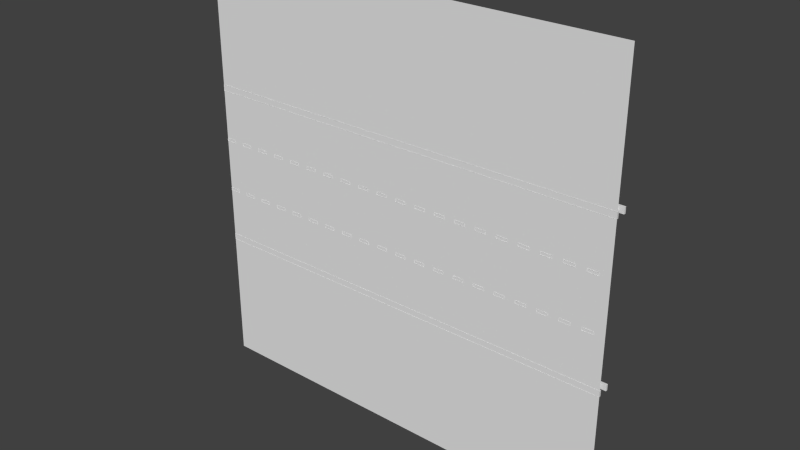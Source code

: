 # Source: straight.blend  (saved by Blender 2.72.0; exported with 4.5.12 LTS)
import bpy
from mathutils import Matrix  # noqa: F401  (used for matrix-valued properties, if any)

bpy.ops.wm.read_factory_settings(use_empty=True)
scene = bpy.context.scene
scene.name = 'Scene'

# ---- collections
col_collection_2 = bpy.data.collections.new('Collection 2'); scene.collection.children.link(col_collection_2)

# ---- world
world_world = bpy.data.worlds.new('World'); scene.world = world_world
world_world.color = (0.05088, 0.05088, 0.05088)
world_world.use_sun_shadow = False
world_world.sun_shadow_jitter_overblur = 0.0
world_world.cycles.sampling_method = 'MANUAL'
world_world.cycles.sample_map_resolution = 256

# ---- meshes
me_plane_001 = bpy.data.meshes.new('Plane.001')
me_plane_001.from_pydata([(-8.0, -0.008979, -0.9444), (-8.0, -0.008979, -1.056), (-7.6, -0.008979, -1.056), (-7.6, -0.008979, -0.9444), (-8.0, 0.008979, -0.9444), (-8.0, 0.008979, -1.056), (-7.6, 0.008979, -1.056), (-7.6, 0.008979, -0.9444), (-8.0, -0.008979, 0.9444), (-8.0, -0.008979, 1.056), (-7.6, -0.008979, 1.056), (-7.6, -0.008979, 0.9444), (-8.0, 0.008979, 0.9444), (-8.0, 0.008979, 1.056), (-7.6, 0.008979, 1.056), (-7.6, 0.008979, 0.9444), (-7.2, -0.008979, -0.9444), (-7.2, -0.008979, -1.056), (-6.8, -0.008979, -1.056), (-6.8, -0.008979, -0.9444), (-7.2, 0.008979, -0.9444), (-7.2, 0.008979, -1.056), (-6.8, 0.008979, -1.056), (-6.8, 0.008979, -0.9444), (-7.2, -0.008979, 0.9444), (-7.2, -0.008979, 1.056), (-6.8, -0.008979, 1.056), (-6.8, -0.008979, 0.9444), (-7.2, 0.008979, 0.9444), (-7.2, 0.008979, 1.056), (-6.8, 0.008979, 1.056), (-6.8, 0.008979, 0.9444), (-6.4, -0.008979, -0.9444), (-6.4, -0.008979, -1.056), (-6.0, -0.008979, -1.056), (-6.0, -0.008979, -0.9444), (-6.4, 0.008979, -0.9444), (-6.4, 0.008979, -1.056), (-6.0, 0.008979, -1.056), (-6.0, 0.008979, -0.9444), (-6.4, -0.008979, 0.9444), (-6.4, -0.008979, 1.056), (-6.0, -0.008979, 1.056), (-6.0, -0.008979, 0.9444), (-6.4, 0.008979, 0.9444), (-6.4, 0.008979, 1.056), (-6.0, 0.008979, 1.056), (-6.0, 0.008979, 0.9444), (-5.6, -0.008979, -0.9444), (-5.6, -0.008979, -1.056), (-5.2, -0.008979, -1.056), (-5.2, -0.008979, -0.9444), (-5.6, 0.008979, -0.9444), (-5.6, 0.008979, -1.056), (-5.2, 0.008979, -1.056), (-5.2, 0.008979, -0.9444), (-5.6, -0.008979, 0.9444), (-5.6, -0.008979, 1.056), (-5.2, -0.008979, 1.056), (-5.2, -0.008979, 0.9444), (-5.6, 0.008979, 0.9444), (-5.6, 0.008979, 1.056), (-5.2, 0.008979, 1.056), (-5.2, 0.008979, 0.9444), (-4.8, -0.008979, -0.9444), (-4.8, -0.008979, -1.056), (-4.4, -0.008979, -1.056), (-4.4, -0.008979, -0.9444), (-4.8, 0.008979, -0.9444), (-4.8, 0.008979, -1.056), (-4.4, 0.008979, -1.056), (-4.4, 0.008979, -0.9444), (-4.8, -0.008979, 0.9444), (-4.8, -0.008979, 1.056), (-4.4, -0.008979, 1.056), (-4.4, -0.008979, 0.9444), (-4.8, 0.008979, 0.9444), (-4.8, 0.008979, 1.056), (-4.4, 0.008979, 1.056), (-4.4, 0.008979, 0.9444), (-4.0, -0.008979, -0.9444), (-4.0, -0.008979, -1.056), (-3.6, -0.008979, -1.056), (-3.6, -0.008979, -0.9444), (-4.0, 0.008979, -0.9444), (-4.0, 0.008979, -1.056), (-3.6, 0.008979, -1.056), (-3.6, 0.008979, -0.9444), (-4.0, -0.008979, 0.9444), (-4.0, -0.008979, 1.056), (-3.6, -0.008979, 1.056), (-3.6, -0.008979, 0.9444), (-4.0, 0.008979, 0.9444), (-4.0, 0.008979, 1.056), (-3.6, 0.008979, 1.056), (-3.6, 0.008979, 0.9444), (-3.2, -0.008979, -0.9444), (-3.2, -0.008979, -1.056), (-2.8, -0.008979, -1.056), (-2.8, -0.008979, -0.9444), (-3.2, 0.008979, -0.9444), (-3.2, 0.008979, -1.056), (-2.8, 0.008979, -1.056), (-2.8, 0.008979, -0.9444), (-3.2, -0.008979, 0.9444), (-3.2, -0.008979, 1.056), (-2.8, -0.008979, 1.056), (-2.8, -0.008979, 0.9444), (-3.2, 0.008979, 0.9444), (-3.2, 0.008979, 1.056), (-2.8, 0.008979, 1.056), (-2.8, 0.008979, 0.9444), (-2.4, -0.008979, -0.9444), (-2.4, -0.008979, -1.056), (-2.0, -0.008979, -1.056), (-2.0, -0.008979, -0.9444), (-2.4, 0.008979, -0.9444), (-2.4, 0.008979, -1.056), (-2.0, 0.008979, -1.056), (-2.0, 0.008979, -0.9444), (-2.4, -0.008979, 0.9444), (-2.4, -0.008979, 1.056), (-2.0, -0.008979, 1.056), (-2.0, -0.008979, 0.9444), (-2.4, 0.008979, 0.9444), (-2.4, 0.008979, 1.056), (-2.0, 0.008979, 1.056), (-2.0, 0.008979, 0.9444), (-1.6, -0.008979, -0.9444), (-1.6, -0.008979, -1.056), (-1.2, -0.008979, -1.056), (-1.2, -0.008979, -0.9444), (-1.6, 0.008979, -0.9444), (-1.6, 0.008979, -1.056), (-1.2, 0.008979, -1.056), (-1.2, 0.008979, -0.9444), (-1.6, -0.008979, 0.9444), (-1.6, -0.008979, 1.056), (-1.2, -0.008979, 1.056), (-1.2, -0.008979, 0.9444), (-1.6, 0.008979, 0.9444), (-1.6, 0.008979, 1.056), (-1.2, 0.008979, 1.056), (-1.2, 0.008979, 0.9444), (-0.8004, -0.008979, -0.9444), (-0.8004, -0.008979, -1.056), (-0.4003, -0.008979, -1.056), (-0.4003, -0.008979, -0.9444), (-0.7999, 0.008979, -0.9444), (-0.7999, 0.008979, -1.056), (-0.3997, 0.008979, -1.056), (-0.3997, 0.008979, -0.9444), (-0.8004, -0.008979, 0.9444), (-0.8004, -0.008979, 1.056), (-0.4003, -0.008979, 1.056), (-0.4003, -0.008979, 0.9444), (-0.7999, 0.008979, 0.9444), (-0.7999, 0.008979, 1.056), (-0.3997, 0.008979, 1.056), (-0.3997, 0.008979, 0.9444), (-0.0004473, -0.008979, -0.9444), (-0.0004473, -0.008979, -1.056), (0.3997, -0.008979, -1.056), (0.3997, -0.008979, -0.9444), (0.0001488, 0.008979, -0.9444), (0.0001488, 0.008979, -1.056), (0.4003, 0.008979, -1.056), (0.4003, 0.008979, -0.9444), (-0.0004473, -0.008979, 0.9444), (-0.0004473, -0.008979, 1.056), (0.3997, -0.008979, 1.056), (0.3997, -0.008979, 0.9444), (0.0001488, 0.008979, 0.9444), (0.0001488, 0.008979, 1.056), (0.4003, 0.008979, 1.056), (0.4003, 0.008979, 0.9444), (0.7996, -0.008979, -0.9444), (0.7996, -0.008979, -1.056), (1.2, -0.008979, -1.056), (1.2, -0.008979, -0.9444), (0.8001, 0.008979, -0.9444), (0.8001, 0.008979, -1.056), (1.2, 0.008979, -1.056), (1.2, 0.008979, -0.9444), (0.7996, -0.008979, 0.9444), (0.7996, -0.008979, 1.056), (1.2, -0.008979, 1.056), (1.2, -0.008979, 0.9444), (0.8001, 0.008979, 0.9444), (0.8001, 0.008979, 1.056), (1.2, 0.008979, 1.056), (1.2, 0.008979, 0.9444), (1.6, -0.008979, -0.9444), (1.6, -0.008979, -1.056), (2.0, -0.008979, -1.056), (2.0, -0.008979, -0.9444), (1.6, 0.008979, -0.9444), (1.6, 0.008979, -1.056), (2.0, 0.008979, -1.056), (2.0, 0.008979, -0.9444), (1.6, -0.008979, 0.9444), (1.6, -0.008979, 1.056), (2.0, -0.008979, 1.056), (2.0, -0.008979, 0.9444), (1.6, 0.008979, 0.9444), (1.6, 0.008979, 1.056), (2.0, 0.008979, 1.056), (2.0, 0.008979, 0.9444), (2.4, -0.008979, -0.9444), (2.4, -0.008979, -1.056), (2.8, -0.008979, -1.056), (2.8, -0.008979, -0.9444), (2.4, 0.008979, -0.9444), (2.4, 0.008979, -1.056), (2.8, 0.008979, -1.056), (2.8, 0.008979, -0.9444), (2.4, -0.008979, 0.9444), (2.4, -0.008979, 1.056), (2.8, -0.008979, 1.056), (2.8, -0.008979, 0.9444), (2.4, 0.008979, 0.9444), (2.4, 0.008979, 1.056), (2.8, 0.008979, 1.056), (2.8, 0.008979, 0.9444), (3.2, -0.008979, -0.9444), (3.2, -0.008979, -1.056), (3.6, -0.008979, -1.056), (3.6, -0.008979, -0.9444), (3.2, 0.008979, -0.9444), (3.2, 0.008979, -1.056), (3.6, 0.008979, -1.056), (3.6, 0.008979, -0.9444), (3.2, -0.008979, 0.9444), (3.2, -0.008979, 1.056), (3.6, -0.008979, 1.056), (3.6, -0.008979, 0.9444), (3.2, 0.008979, 0.9444), (3.2, 0.008979, 1.056), (3.6, 0.008979, 1.056), (3.6, 0.008979, 0.9444), (4.0, -0.008979, -0.9444), (4.0, -0.008979, -1.056), (4.4, -0.008979, -1.056), (4.4, -0.008979, -0.9444), (4.0, 0.008979, -0.9444), (4.0, 0.008979, -1.056), (4.4, 0.008979, -1.056), (4.4, 0.008979, -0.9444), (4.0, -0.008979, 0.9444), (4.0, -0.008979, 1.056), (4.4, -0.008979, 1.056), (4.4, -0.008979, 0.9444), (4.0, 0.008979, 0.9444), (4.0, 0.008979, 1.056), (4.4, 0.008979, 1.056), (4.4, 0.008979, 0.9444), (4.8, -0.008979, -0.9444), (4.8, -0.008979, -1.056), (5.2, -0.008979, -1.056), (5.2, -0.008979, -0.9444), (4.8, 0.008979, -0.9444), (4.8, 0.008979, -1.056), (5.2, 0.008979, -1.056), (5.2, 0.008979, -0.9444), (4.8, -0.008979, 0.9444), (4.8, -0.008979, 1.056), (5.2, -0.008979, 1.056), (5.2, -0.008979, 0.9444), (4.8, 0.008979, 0.9444), (4.8, 0.008979, 1.056), (5.2, 0.008979, 1.056), (5.2, 0.008979, 0.9444), (5.6, -0.008979, -0.9444), (5.6, -0.008979, -1.056), (6.0, -0.008979, -1.056), (6.0, -0.008979, -0.9444), (5.6, 0.008979, -0.9444), (5.6, 0.008979, -1.056), (6.0, 0.008979, -1.056), (6.0, 0.008979, -0.9444), (5.6, -0.008979, 0.9444), (5.6, -0.008979, 1.056), (6.0, -0.008979, 1.056), (6.0, -0.008979, 0.9444), (5.6, 0.008979, 0.9444), (5.6, 0.008979, 1.056), (6.0, 0.008979, 1.056), (6.0, 0.008979, 0.9444), (6.4, -0.008979, -0.9444), (6.4, -0.008979, -1.056), (6.8, -0.008979, -1.056), (6.8, -0.008979, -0.9444), (6.4, 0.008979, -0.9444), (6.4, 0.008979, -1.056), (6.8, 0.008979, -1.056), (6.8, 0.008979, -0.9444), (6.4, -0.008979, 0.9444), (6.4, -0.008979, 1.056), (6.8, -0.008979, 1.056), (6.8, -0.008979, 0.9444), (6.4, 0.008979, 0.9444), (6.4, 0.008979, 1.056), (6.8, 0.008979, 1.056), (6.8, 0.008979, 0.9444), (7.2, -0.008979, -0.9444), (7.2, -0.008979, -1.056), (7.6, -0.008979, -1.056), (7.6, -0.008979, -0.9444), (7.2, 0.008979, -0.9444), (7.2, 0.008979, -1.056), (7.6, 0.008979, -1.056), (7.6, 0.008979, -0.9444), (7.2, -0.008979, 0.9444), (7.2, -0.008979, 1.056), (7.6, -0.008979, 1.056), (7.6, -0.008979, 0.9444), (7.2, 0.008979, 0.9444), (7.2, 0.008979, 1.056), (7.6, 0.008979, 1.056), (7.6, 0.008979, 0.9444), (-7.733, 0.04641, 2.935), (-7.733, 0.3943, 2.935), (-7.671, 0.04641, 2.98), (-7.671, 0.3943, 2.98), (-7.695, 0.04641, 3.053), (-7.695, 0.3943, 3.053), (-7.772, 0.04641, 3.053), (-7.772, 0.3943, 3.053), (-7.795, 0.04641, 2.98), (-7.795, 0.3943, 2.98), (-7.2, 0.04641, 2.935), (-7.2, 0.3943, 2.935), (-7.138, 0.04641, 2.98), (-7.138, 0.3943, 2.98), (-7.162, 0.04641, 3.053), (-7.162, 0.3943, 3.053), (-7.238, 0.04641, 3.053), (-7.238, 0.3943, 3.053), (-7.262, 0.04641, 2.98), (-7.262, 0.3943, 2.98), (-6.667, 0.04641, 2.935), (-6.667, 0.3943, 2.935), (-6.605, 0.04641, 2.98), (-6.605, 0.3943, 2.98), (-6.628, 0.04641, 3.053), (-6.628, 0.3943, 3.053), (-6.705, 0.04641, 3.053), (-6.705, 0.3943, 3.053), (-6.729, 0.04641, 2.98), (-6.729, 0.3943, 2.98), (-6.133, 0.04641, 2.935), (-6.133, 0.3943, 2.935), (-6.071, 0.04641, 2.98), (-6.071, 0.3943, 2.98), (-6.095, 0.04641, 3.053), (-6.095, 0.3943, 3.053), (-6.172, 0.04641, 3.053), (-6.172, 0.3943, 3.053), (-6.195, 0.04641, 2.98), (-6.195, 0.3943, 2.98), (-5.6, 0.04641, 2.935), (-5.6, 0.3943, 2.935), (-5.538, 0.04641, 2.98), (-5.538, 0.3943, 2.98), (-5.562, 0.04641, 3.053), (-5.562, 0.3943, 3.053), (-5.638, 0.04641, 3.053), (-5.638, 0.3943, 3.053), (-5.662, 0.04641, 2.98), (-5.662, 0.3943, 2.98), (-5.067, 0.04641, 2.935), (-5.067, 0.3943, 2.935), (-5.005, 0.04641, 2.98), (-5.005, 0.3943, 2.98), (-5.028, 0.04641, 3.053), (-5.028, 0.3943, 3.053), (-5.105, 0.04641, 3.053), (-5.105, 0.3943, 3.053), (-5.129, 0.04641, 2.98), (-5.129, 0.3943, 2.98), (-4.533, 0.04641, 2.935), (-4.533, 0.3943, 2.935), (-4.471, 0.04641, 2.98), (-4.471, 0.3943, 2.98), (-4.495, 0.04641, 3.053), (-4.495, 0.3943, 3.053), (-4.572, 0.04641, 3.053), (-4.572, 0.3943, 3.053), (-4.595, 0.04641, 2.98), (-4.595, 0.3943, 2.98), (-4.0, 0.04641, 2.935), (-4.0, 0.3943, 2.935), (-3.938, 0.04641, 2.98), (-3.938, 0.3943, 2.98), (-3.962, 0.04641, 3.053), (-3.962, 0.3943, 3.053), (-4.038, 0.04641, 3.053), (-4.038, 0.3943, 3.053), (-4.062, 0.04641, 2.98), (-4.062, 0.3943, 2.98), (-3.467, 0.04641, 2.935), (-3.467, 0.3943, 2.935), (-3.405, 0.04641, 2.98), (-3.405, 0.3943, 2.98), (-3.428, 0.04641, 3.053), (-3.428, 0.3943, 3.053), (-3.505, 0.04641, 3.053), (-3.505, 0.3943, 3.053), (-3.529, 0.04641, 2.98), (-3.529, 0.3943, 2.98), (-2.933, 0.04641, 2.935), (-2.933, 0.3943, 2.935), (-2.871, 0.04641, 2.98), (-2.871, 0.3943, 2.98), (-2.895, 0.04641, 3.053), (-2.895, 0.3943, 3.053), (-2.972, 0.04641, 3.053), (-2.972, 0.3943, 3.053), (-2.995, 0.04641, 2.98), (-2.995, 0.3943, 2.98), (-2.4, 0.04641, 2.935), (-2.4, 0.3943, 2.935), (-2.338, 0.04641, 2.98), (-2.338, 0.3943, 2.98), (-2.362, 0.04641, 3.053), (-2.362, 0.3943, 3.053), (-2.438, 0.04641, 3.053), (-2.438, 0.3943, 3.053), (-2.462, 0.04641, 2.98), (-2.462, 0.3943, 2.98), (-1.867, 0.04641, 2.935), (-1.867, 0.3943, 2.935), (-1.805, 0.04641, 2.98), (-1.805, 0.3943, 2.98), (-1.828, 0.04641, 3.053), (-1.828, 0.3943, 3.053), (-1.905, 0.04641, 3.053), (-1.905, 0.3943, 3.053), (-1.929, 0.04641, 2.98), (-1.929, 0.3943, 2.98), (-1.333, 0.04641, 2.935), (-1.333, 0.3943, 2.935), (-1.271, 0.04641, 2.98), (-1.271, 0.3943, 2.98), (-1.295, 0.04641, 3.053), (-1.295, 0.3943, 3.053), (-1.372, 0.04641, 3.053), (-1.372, 0.3943, 3.053), (-1.395, 0.04641, 2.98), (-1.395, 0.3943, 2.98), (-0.8, 0.04641, 2.935), (-0.8, 0.3943, 2.935), (-0.738, 0.04641, 2.98), (-0.738, 0.3943, 2.98), (-0.7617, 0.04641, 3.053), (-0.7617, 0.3943, 3.053), (-0.8383, 0.04641, 3.053), (-0.8383, 0.3943, 3.053), (-0.862, 0.04641, 2.98), (-0.862, 0.3943, 2.98), (-0.2667, 0.04641, 2.935), (-0.2667, 0.3943, 2.935), (-0.2047, 0.04641, 2.98), (-0.2047, 0.3943, 2.98), (-0.2283, 0.04641, 3.053), (-0.2283, 0.3943, 3.053), (-0.305, 0.04641, 3.053), (-0.305, 0.3943, 3.053), (-0.3287, 0.04641, 2.98), (-0.3287, 0.3943, 2.98), (0.2667, 0.04641, 2.935), (0.2667, 0.3943, 2.935), (0.3287, 0.04641, 2.98), (0.3287, 0.3943, 2.98), (0.305, 0.04641, 3.053), (0.305, 0.3943, 3.053), (0.2283, 0.04641, 3.053), (0.2283, 0.3943, 3.053), (0.2047, 0.04641, 2.98), (0.2047, 0.3943, 2.98), (0.8, 0.04641, 2.935), (0.8, 0.3943, 2.935), (0.862, 0.04641, 2.98), (0.862, 0.3943, 2.98), (0.8383, 0.04641, 3.053), (0.8383, 0.3943, 3.053), (0.7617, 0.04641, 3.053), (0.7617, 0.3943, 3.053), (0.738, 0.04641, 2.98), (0.738, 0.3943, 2.98), (1.333, 0.04641, 2.935), (1.333, 0.3943, 2.935), (1.395, 0.04641, 2.98), (1.395, 0.3943, 2.98), (1.372, 0.04641, 3.053), (1.372, 0.3943, 3.053), (1.295, 0.04641, 3.053), (1.295, 0.3943, 3.053), (1.271, 0.04641, 2.98), (1.271, 0.3943, 2.98), (1.867, 0.04641, 2.935), (1.867, 0.3943, 2.935), (1.929, 0.04641, 2.98), (1.929, 0.3943, 2.98), (1.905, 0.04641, 3.053), (1.905, 0.3943, 3.053), (1.828, 0.04641, 3.053), (1.828, 0.3943, 3.053), (1.805, 0.04641, 2.98), (1.805, 0.3943, 2.98), (2.4, 0.04641, 2.935), (2.4, 0.3943, 2.935), (2.462, 0.04641, 2.98), (2.462, 0.3943, 2.98), (2.438, 0.04641, 3.053), (2.438, 0.3943, 3.053), (2.362, 0.04641, 3.053), (2.362, 0.3943, 3.053), (2.338, 0.04641, 2.98), (2.338, 0.3943, 2.98), (2.933, 0.04641, 2.935), (2.933, 0.3943, 2.935), (2.995, 0.04641, 2.98), (2.995, 0.3943, 2.98), (2.972, 0.04641, 3.053), (2.972, 0.3943, 3.053), (2.895, 0.04641, 3.053), (2.895, 0.3943, 3.053), (2.871, 0.04641, 2.98), (2.871, 0.3943, 2.98), (3.467, 0.04641, 2.935), (3.467, 0.3943, 2.935), (3.529, 0.04641, 2.98), (3.529, 0.3943, 2.98), (3.505, 0.04641, 3.053), (3.505, 0.3943, 3.053), (3.428, 0.04641, 3.053), (3.428, 0.3943, 3.053), (3.405, 0.04641, 2.98), (3.405, 0.3943, 2.98), (4.0, 0.04641, 2.935), (4.0, 0.3943, 2.935), (4.062, 0.04641, 2.98), (4.062, 0.3943, 2.98), (4.038, 0.04641, 3.053), (4.038, 0.3943, 3.053), (3.962, 0.04641, 3.053), (3.962, 0.3943, 3.053), (3.938, 0.04641, 2.98), (3.938, 0.3943, 2.98), (4.533, 0.04641, 2.935), (4.533, 0.3943, 2.935), (4.595, 0.04641, 2.98), (4.595, 0.3943, 2.98), (4.572, 0.04641, 3.053), (4.572, 0.3943, 3.053), (4.495, 0.04641, 3.053), (4.495, 0.3943, 3.053), (4.471, 0.04641, 2.98), (4.471, 0.3943, 2.98), (5.067, 0.04641, 2.935), (5.067, 0.3943, 2.935), (5.129, 0.04641, 2.98), (5.129, 0.3943, 2.98), (5.105, 0.04641, 3.053), (5.105, 0.3943, 3.053), (5.028, 0.04641, 3.053), (5.028, 0.3943, 3.053), (5.005, 0.04641, 2.98), (5.005, 0.3943, 2.98), (5.6, 0.04641, 2.935), (5.6, 0.3943, 2.935), (5.662, 0.04641, 2.98), (5.662, 0.3943, 2.98), (5.638, 0.04641, 3.053), (5.638, 0.3943, 3.053), (5.562, 0.04641, 3.053), (5.562, 0.3943, 3.053), (5.538, 0.04641, 2.98), (5.538, 0.3943, 2.98), (6.133, 0.04641, 2.935), (6.133, 0.3943, 2.935), (6.195, 0.04641, 2.98), (6.195, 0.3943, 2.98), (6.172, 0.04641, 3.053), (6.172, 0.3943, 3.053), (6.095, 0.04641, 3.053), (6.095, 0.3943, 3.053), (6.071, 0.04641, 2.98), (6.071, 0.3943, 2.98), (6.667, 0.04641, 2.935), (6.667, 0.3943, 2.935), (6.729, 0.04641, 2.98), (6.729, 0.3943, 2.98), (6.705, 0.04641, 3.053), (6.705, 0.3943, 3.053), (6.628, 0.04641, 3.053), (6.628, 0.3943, 3.053), (6.605, 0.04641, 2.98), (6.605, 0.3943, 2.98), (7.2, 0.04641, 2.935), (7.2, 0.3943, 2.935), (7.262, 0.04641, 2.98), (7.262, 0.3943, 2.98), (7.238, 0.04641, 3.053), (7.238, 0.3943, 3.053), (7.162, 0.04641, 3.053), (7.162, 0.3943, 3.053), (7.138, 0.04641, 2.98), (7.138, 0.3943, 2.98), (7.733, 0.04641, 2.935), (7.733, 0.3943, 2.935), (7.795, 0.04641, 2.98), (7.795, 0.3943, 2.98), (7.772, 0.04641, 3.053), (7.772, 0.3943, 3.053), (7.695, 0.04641, 3.053), (7.695, 0.3943, 3.053), (7.671, 0.04641, 2.98), (7.671, 0.3943, 2.98), (-7.733, 0.04641, -2.935), (-7.733, 0.3943, -2.935), (-7.671, 0.04641, -2.98), (-7.671, 0.3943, -2.98), (-7.695, 0.04641, -3.053), (-7.695, 0.3943, -3.053), (-7.772, 0.04641, -3.053), (-7.772, 0.3943, -3.053), (-7.795, 0.04641, -2.98), (-7.795, 0.3943, -2.98), (-7.2, 0.04641, -2.935), (-7.2, 0.3943, -2.935), (-7.138, 0.04641, -2.98), (-7.138, 0.3943, -2.98), (-7.162, 0.04641, -3.053), (-7.162, 0.3943, -3.053), (-7.238, 0.04641, -3.053), (-7.238, 0.3943, -3.053), (-7.262, 0.04641, -2.98), (-7.262, 0.3943, -2.98), (-6.667, 0.04641, -2.935), (-6.667, 0.3943, -2.935), (-6.605, 0.04641, -2.98), (-6.605, 0.3943, -2.98), (-6.628, 0.04641, -3.053), (-6.628, 0.3943, -3.053), (-6.705, 0.04641, -3.053), (-6.705, 0.3943, -3.053), (-6.729, 0.04641, -2.98), (-6.729, 0.3943, -2.98), (-6.133, 0.04641, -2.935), (-6.133, 0.3943, -2.935), (-6.071, 0.04641, -2.98), (-6.071, 0.3943, -2.98), (-6.095, 0.04641, -3.053), (-6.095, 0.3943, -3.053), (-6.172, 0.04641, -3.053), (-6.172, 0.3943, -3.053), (-6.195, 0.04641, -2.98), (-6.195, 0.3943, -2.98), (-5.6, 0.04641, -2.935), (-5.6, 0.3943, -2.935), (-5.538, 0.04641, -2.98), (-5.538, 0.3943, -2.98), (-5.562, 0.04641, -3.053), (-5.562, 0.3943, -3.053), (-5.638, 0.04641, -3.053), (-5.638, 0.3943, -3.053), (-5.662, 0.04641, -2.98), (-5.662, 0.3943, -2.98), (-5.067, 0.04641, -2.935), (-5.067, 0.3943, -2.935), (-5.005, 0.04641, -2.98), (-5.005, 0.3943, -2.98), (-5.028, 0.04641, -3.053), (-5.028, 0.3943, -3.053), (-5.105, 0.04641, -3.053), (-5.105, 0.3943, -3.053), (-5.129, 0.04641, -2.98), (-5.129, 0.3943, -2.98), (-4.533, 0.04641, -2.935), (-4.533, 0.3943, -2.935), (-4.471, 0.04641, -2.98), (-4.471, 0.3943, -2.98), (-4.495, 0.04641, -3.053), (-4.495, 0.3943, -3.053), (-4.572, 0.04641, -3.053), (-4.572, 0.3943, -3.053), (-4.595, 0.04641, -2.98), (-4.595, 0.3943, -2.98), (-4.0, 0.04641, -2.935), (-4.0, 0.3943, -2.935), (-3.938, 0.04641, -2.98), (-3.938, 0.3943, -2.98), (-3.962, 0.04641, -3.053), (-3.962, 0.3943, -3.053), (-4.038, 0.04641, -3.053), (-4.038, 0.3943, -3.053), (-4.062, 0.04641, -2.98), (-4.062, 0.3943, -2.98), (-3.467, 0.04641, -2.935), (-3.467, 0.3943, -2.935), (-3.405, 0.04641, -2.98), (-3.405, 0.3943, -2.98), (-3.428, 0.04641, -3.053), (-3.428, 0.3943, -3.053), (-3.505, 0.04641, -3.053), (-3.505, 0.3943, -3.053), (-3.529, 0.04641, -2.98), (-3.529, 0.3943, -2.98), (-2.933, 0.04641, -2.935), (-2.933, 0.3943, -2.935), (-2.871, 0.04641, -2.98), (-2.871, 0.3943, -2.98), (-2.895, 0.04641, -3.053), (-2.895, 0.3943, -3.053), (-2.972, 0.04641, -3.053), (-2.972, 0.3943, -3.053), (-2.995, 0.04641, -2.98), (-2.995, 0.3943, -2.98), (-2.4, 0.04641, -2.935), (-2.4, 0.3943, -2.935), (-2.338, 0.04641, -2.98), (-2.338, 0.3943, -2.98), (-2.362, 0.04641, -3.053), (-2.362, 0.3943, -3.053), (-2.438, 0.04641, -3.053), (-2.438, 0.3943, -3.053), (-2.462, 0.04641, -2.98), (-2.462, 0.3943, -2.98), (-1.867, 0.04641, -2.935), (-1.867, 0.3943, -2.935), (-1.805, 0.04641, -2.98), (-1.805, 0.3943, -2.98), (-1.828, 0.04641, -3.053), (-1.828, 0.3943, -3.053), (-1.905, 0.04641, -3.053), (-1.905, 0.3943, -3.053), (-1.929, 0.04641, -2.98), (-1.929, 0.3943, -2.98), (-1.333, 0.04641, -2.935), (-1.333, 0.3943, -2.935), (-1.271, 0.04641, -2.98), (-1.271, 0.3943, -2.98), (-1.295, 0.04641, -3.053), (-1.295, 0.3943, -3.053), (-1.372, 0.04641, -3.053), (-1.372, 0.3943, -3.053), (-1.395, 0.04641, -2.98), (-1.395, 0.3943, -2.98), (-0.8, 0.04641, -2.935), (-0.8, 0.3943, -2.935), (-0.738, 0.04641, -2.98), (-0.738, 0.3943, -2.98), (-0.7617, 0.04641, -3.053), (-0.7617, 0.3943, -3.053), (-0.8383, 0.04641, -3.053), (-0.8383, 0.3943, -3.053), (-0.862, 0.04641, -2.98), (-0.862, 0.3943, -2.98), (-0.2667, 0.04641, -2.935), (-0.2667, 0.3943, -2.935), (-0.2047, 0.04641, -2.98), (-0.2047, 0.3943, -2.98), (-0.2283, 0.04641, -3.053), (-0.2283, 0.3943, -3.053), (-0.305, 0.04641, -3.053), (-0.305, 0.3943, -3.053), (-0.3287, 0.04641, -2.98), (-0.3287, 0.3943, -2.98), (0.2667, 0.04641, -2.935), (0.2667, 0.3943, -2.935), (0.3287, 0.04641, -2.98), (0.3287, 0.3943, -2.98), (0.305, 0.04641, -3.053), (0.305, 0.3943, -3.053), (0.2283, 0.04641, -3.053), (0.2283, 0.3943, -3.053), (0.2047, 0.04641, -2.98), (0.2047, 0.3943, -2.98), (0.8, 0.04641, -2.935), (0.8, 0.3943, -2.935), (0.862, 0.04641, -2.98), (0.862, 0.3943, -2.98), (0.8383, 0.04641, -3.053), (0.8383, 0.3943, -3.053), (0.7617, 0.04641, -3.053), (0.7617, 0.3943, -3.053), (0.738, 0.04641, -2.98), (0.738, 0.3943, -2.98), (1.333, 0.04641, -2.935), (1.333, 0.3943, -2.935), (1.395, 0.04641, -2.98), (1.395, 0.3943, -2.98), (1.372, 0.04641, -3.053), (1.372, 0.3943, -3.053), (1.295, 0.04641, -3.053), (1.295, 0.3943, -3.053), (1.271, 0.04641, -2.98), (1.271, 0.3943, -2.98), (1.867, 0.04641, -2.935), (1.867, 0.3943, -2.935), (1.929, 0.04641, -2.98), (1.929, 0.3943, -2.98), (1.905, 0.04641, -3.053), (1.905, 0.3943, -3.053), (1.828, 0.04641, -3.053), (1.828, 0.3943, -3.053), (1.805, 0.04641, -2.98), (1.805, 0.3943, -2.98), (2.4, 0.04641, -2.935), (2.4, 0.3943, -2.935), (2.462, 0.04641, -2.98), (2.462, 0.3943, -2.98), (2.438, 0.04641, -3.053), (2.438, 0.3943, -3.053), (2.362, 0.04641, -3.053), (2.362, 0.3943, -3.053), (2.338, 0.04641, -2.98), (2.338, 0.3943, -2.98), (2.933, 0.04641, -2.935), (2.933, 0.3943, -2.935), (2.995, 0.04641, -2.98), (2.995, 0.3943, -2.98), (2.972, 0.04641, -3.053), (2.972, 0.3943, -3.053), (2.895, 0.04641, -3.053), (2.895, 0.3943, -3.053), (2.871, 0.04641, -2.98), (2.871, 0.3943, -2.98), (3.467, 0.04641, -2.935), (3.467, 0.3943, -2.935), (3.529, 0.04641, -2.98), (3.529, 0.3943, -2.98), (3.505, 0.04641, -3.053), (3.505, 0.3943, -3.053), (3.428, 0.04641, -3.053), (3.428, 0.3943, -3.053), (3.405, 0.04641, -2.98), (3.405, 0.3943, -2.98), (4.0, 0.04641, -2.935), (4.0, 0.3943, -2.935), (4.062, 0.04641, -2.98), (4.062, 0.3943, -2.98), (4.038, 0.04641, -3.053), (4.038, 0.3943, -3.053), (3.962, 0.04641, -3.053), (3.962, 0.3943, -3.053), (3.938, 0.04641, -2.98), (3.938, 0.3943, -2.98), (4.533, 0.04641, -2.935), (4.533, 0.3943, -2.935), (4.595, 0.04641, -2.98), (4.595, 0.3943, -2.98), (4.572, 0.04641, -3.053), (4.572, 0.3943, -3.053), (4.495, 0.04641, -3.053), (4.495, 0.3943, -3.053), (4.471, 0.04641, -2.98), (4.471, 0.3943, -2.98), (5.067, 0.04641, -2.935), (5.067, 0.3943, -2.935), (5.129, 0.04641, -2.98), (5.129, 0.3943, -2.98), (5.105, 0.04641, -3.053), (5.105, 0.3943, -3.053), (5.028, 0.04641, -3.053), (5.028, 0.3943, -3.053), (5.005, 0.04641, -2.98), (5.005, 0.3943, -2.98), (5.6, 0.04641, -2.935), (5.6, 0.3943, -2.935), (5.662, 0.04641, -2.98), (5.662, 0.3943, -2.98), (5.638, 0.04641, -3.053), (5.638, 0.3943, -3.053), (5.562, 0.04641, -3.053), (5.562, 0.3943, -3.053), (5.538, 0.04641, -2.98), (5.538, 0.3943, -2.98), (6.133, 0.04641, -2.935), (6.133, 0.3943, -2.935), (6.195, 0.04641, -2.98), (6.195, 0.3943, -2.98), (6.172, 0.04641, -3.053), (6.172, 0.3943, -3.053), (6.095, 0.04641, -3.053), (6.095, 0.3943, -3.053), (6.071, 0.04641, -2.98), (6.071, 0.3943, -2.98), (6.667, 0.04641, -2.935), (6.667, 0.3943, -2.935), (6.729, 0.04641, -2.98), (6.729, 0.3943, -2.98), (6.705, 0.04641, -3.053), (6.705, 0.3943, -3.053), (6.628, 0.04641, -3.053), (6.628, 0.3943, -3.053), (6.605, 0.04641, -2.98), (6.605, 0.3943, -2.98), (7.2, 0.04641, -2.935), (7.2, 0.3943, -2.935), (7.262, 0.04641, -2.98), (7.262, 0.3943, -2.98), (7.238, 0.04641, -3.053), (7.238, 0.3943, -3.053), (7.162, 0.04641, -3.053), (7.162, 0.3943, -3.053), (7.138, 0.04641, -2.98), (7.138, 0.3943, -2.98), (7.733, 0.04641, -2.935), (7.733, 0.3943, -2.935), (7.795, 0.04641, -2.98), (7.795, 0.3943, -2.98), (7.772, 0.04641, -3.053), (7.772, 0.3943, -3.053), (7.695, 0.04641, -3.053), (7.695, 0.3943, -3.053), (7.671, 0.04641, -2.98), (7.671, 0.3943, -2.98), (-8.0, -0.007207, 3.114), (-8.0, -0.007207, 2.886), (8.0, -0.007207, 2.886), (8.0, -0.007207, 3.114), (-8.0, 0.06508, 3.114), (-8.0, 0.06508, 2.886), (8.0, 0.06508, 2.886), (8.0, 0.06508, 3.114), (-8.0, 0.3933, 3.114), (-8.0, 0.3933, 2.886), (8.0, 0.3933, 2.886), (8.0, 0.3933, 3.114), (-8.0, 0.4655, 3.114), (-8.0, 0.4655, 2.886), (8.0, 0.4655, 2.886), (8.0, 0.4655, 3.114), (-8.0, -0.007208, -3.114), (-8.0, -0.007208, -2.886), (8.0, -0.007208, -2.886), (8.0, -0.007208, -3.114), (-8.0, 0.06507, -3.114), (-8.0, 0.06507, -2.886), (8.0, 0.06507, -2.886), (8.0, 0.06507, -3.114), (-8.0, 0.3933, -3.114), (-8.0, 0.3933, -2.886), (8.0, 0.3933, -2.886), (8.0, 0.3933, -3.114), (-8.0, 0.4655, -3.114), (-8.0, 0.4655, -2.886), (8.0, 0.4655, -2.886), (8.0, 0.4655, -3.114), (-8.0, 3.497e-07, 8.0), (8.0, 3.497e-07, 8.0), (-8.0, -3.497e-07, -8.0), (8.0, -3.497e-07, -8.0), (-8.0, -1.311e-07, -3.0), (-8.0, 1.311e-07, 3.0), (8.0, 1.311e-07, 3.0), (8.0, -1.311e-07, -3.0)], [], [(4, 5, 1, 0), (5, 6, 2, 1), (6, 7, 3, 2), (7, 4, 0, 3), (7, 6, 5, 4), (12, 8, 9, 13), (13, 9, 10, 14), (14, 10, 11, 15), (15, 11, 8, 12), (15, 12, 13, 14), (20, 21, 17, 16), (21, 22, 18, 17), (22, 23, 19, 18), (23, 20, 16, 19), (23, 22, 21, 20), (28, 24, 25, 29), (29, 25, 26, 30), (30, 26, 27, 31), (31, 27, 24, 28), (31, 28, 29, 30), (36, 37, 33, 32), (37, 38, 34, 33), (38, 39, 35, 34), (39, 36, 32, 35), (39, 38, 37, 36), (44, 40, 41, 45), (45, 41, 42, 46), (46, 42, 43, 47), (47, 43, 40, 44), (47, 44, 45, 46), (52, 53, 49, 48), (53, 54, 50, 49), (54, 55, 51, 50), (55, 52, 48, 51), (55, 54, 53, 52), (60, 56, 57, 61), (61, 57, 58, 62), (62, 58, 59, 63), (63, 59, 56, 60), (63, 60, 61, 62), (68, 69, 65, 64), (69, 70, 66, 65), (70, 71, 67, 66), (71, 68, 64, 67), (71, 70, 69, 68), (76, 72, 73, 77), (77, 73, 74, 78), (78, 74, 75, 79), (79, 75, 72, 76), (79, 76, 77, 78), (84, 85, 81, 80), (85, 86, 82, 81), (86, 87, 83, 82), (87, 84, 80, 83), (87, 86, 85, 84), (92, 88, 89, 93), (93, 89, 90, 94), (94, 90, 91, 95), (95, 91, 88, 92), (95, 92, 93, 94), (100, 101, 97, 96), (101, 102, 98, 97), (102, 103, 99, 98), (103, 100, 96, 99), (103, 102, 101, 100), (108, 104, 105, 109), (109, 105, 106, 110), (110, 106, 107, 111), (111, 107, 104, 108), (111, 108, 109, 110), (116, 117, 113, 112), (117, 118, 114, 113), (118, 119, 115, 114), (119, 116, 112, 115), (119, 118, 117, 116), (124, 120, 121, 125), (125, 121, 122, 126), (126, 122, 123, 127), (127, 123, 120, 124), (127, 124, 125, 126), (132, 133, 129, 128), (133, 134, 130, 129), (134, 135, 131, 130), (135, 132, 128, 131), (135, 134, 133, 132), (140, 136, 137, 141), (141, 137, 138, 142), (142, 138, 139, 143), (143, 139, 136, 140), (143, 140, 141, 142), (148, 149, 145, 144), (149, 150, 146, 145), (150, 151, 147, 146), (151, 148, 144, 147), (151, 150, 149, 148), (156, 152, 153, 157), (157, 153, 154, 158), (158, 154, 155, 159), (159, 155, 152, 156), (159, 156, 157, 158), (164, 165, 161, 160), (165, 166, 162, 161), (166, 167, 163, 162), (167, 164, 160, 163), (167, 166, 165, 164), (172, 168, 169, 173), (173, 169, 170, 174), (174, 170, 171, 175), (175, 171, 168, 172), (175, 172, 173, 174), (180, 181, 177, 176), (181, 182, 178, 177), (182, 183, 179, 178), (183, 180, 176, 179), (183, 182, 181, 180), (188, 184, 185, 189), (189, 185, 186, 190), (190, 186, 187, 191), (191, 187, 184, 188), (191, 188, 189, 190), (196, 197, 193, 192), (197, 198, 194, 193), (198, 199, 195, 194), (199, 196, 192, 195), (199, 198, 197, 196), (204, 200, 201, 205), (205, 201, 202, 206), (206, 202, 203, 207), (207, 203, 200, 204), (207, 204, 205, 206), (212, 213, 209, 208), (213, 214, 210, 209), (214, 215, 211, 210), (215, 212, 208, 211), (215, 214, 213, 212), (220, 216, 217, 221), (221, 217, 218, 222), (222, 218, 219, 223), (223, 219, 216, 220), (223, 220, 221, 222), (228, 229, 225, 224), (229, 230, 226, 225), (230, 231, 227, 226), (231, 228, 224, 227), (231, 230, 229, 228), (236, 232, 233, 237), (237, 233, 234, 238), (238, 234, 235, 239), (239, 235, 232, 236), (239, 236, 237, 238), (244, 245, 241, 240), (245, 246, 242, 241), (246, 247, 243, 242), (247, 244, 240, 243), (247, 246, 245, 244), (252, 248, 249, 253), (253, 249, 250, 254), (254, 250, 251, 255), (255, 251, 248, 252), (255, 252, 253, 254), (260, 261, 257, 256), (261, 262, 258, 257), (262, 263, 259, 258), (263, 260, 256, 259), (263, 262, 261, 260), (268, 264, 265, 269), (269, 265, 266, 270), (270, 266, 267, 271), (271, 267, 264, 268), (271, 268, 269, 270), (276, 277, 273, 272), (277, 278, 274, 273), (278, 279, 275, 274), (279, 276, 272, 275), (279, 278, 277, 276), (284, 280, 281, 285), (285, 281, 282, 286), (286, 282, 283, 287), (287, 283, 280, 284), (287, 284, 285, 286), (292, 293, 289, 288), (293, 294, 290, 289), (294, 295, 291, 290), (295, 292, 288, 291), (295, 294, 293, 292), (300, 296, 297, 301), (301, 297, 298, 302), (302, 298, 299, 303), (303, 299, 296, 300), (303, 300, 301, 302), (308, 309, 305, 304), (309, 310, 306, 305), (310, 311, 307, 306), (311, 308, 304, 307), (311, 310, 309, 308), (316, 312, 313, 317), (317, 313, 314, 318), (318, 314, 315, 319), (319, 315, 312, 316), (319, 316, 317, 318), (320, 321, 323, 322), (322, 323, 325, 324), (324, 325, 327, 326), (328, 329, 321, 320), (326, 327, 329, 328), (330, 331, 333, 332), (332, 333, 335, 334), (334, 335, 337, 336), (338, 339, 331, 330), (336, 337, 339, 338), (340, 341, 343, 342), (342, 343, 345, 344), (344, 345, 347, 346), (348, 349, 341, 340), (346, 347, 349, 348), (350, 351, 353, 352), (352, 353, 355, 354), (354, 355, 357, 356), (358, 359, 351, 350), (356, 357, 359, 358), (360, 361, 363, 362), (362, 363, 365, 364), (364, 365, 367, 366), (368, 369, 361, 360), (366, 367, 369, 368), (370, 371, 373, 372), (372, 373, 375, 374), (374, 375, 377, 376), (378, 379, 371, 370), (376, 377, 379, 378), (380, 381, 383, 382), (382, 383, 385, 384), (384, 385, 387, 386), (388, 389, 381, 380), (386, 387, 389, 388), (390, 391, 393, 392), (392, 393, 395, 394), (394, 395, 397, 396), (398, 399, 391, 390), (396, 397, 399, 398), (400, 401, 403, 402), (402, 403, 405, 404), (404, 405, 407, 406), (408, 409, 401, 400), (406, 407, 409, 408), (410, 411, 413, 412), (412, 413, 415, 414), (414, 415, 417, 416), (418, 419, 411, 410), (416, 417, 419, 418), (420, 421, 423, 422), (422, 423, 425, 424), (424, 425, 427, 426), (428, 429, 421, 420), (426, 427, 429, 428), (430, 431, 433, 432), (432, 433, 435, 434), (434, 435, 437, 436), (438, 439, 431, 430), (436, 437, 439, 438), (440, 441, 443, 442), (442, 443, 445, 444), (444, 445, 447, 446), (448, 449, 441, 440), (446, 447, 449, 448), (450, 451, 453, 452), (452, 453, 455, 454), (454, 455, 457, 456), (458, 459, 451, 450), (456, 457, 459, 458), (460, 461, 463, 462), (462, 463, 465, 464), (464, 465, 467, 466), (468, 469, 461, 460), (466, 467, 469, 468), (470, 471, 473, 472), (472, 473, 475, 474), (474, 475, 477, 476), (478, 479, 471, 470), (476, 477, 479, 478), (480, 481, 483, 482), (482, 483, 485, 484), (484, 485, 487, 486), (488, 489, 481, 480), (486, 487, 489, 488), (490, 491, 493, 492), (492, 493, 495, 494), (494, 495, 497, 496), (498, 499, 491, 490), (496, 497, 499, 498), (500, 501, 503, 502), (502, 503, 505, 504), (504, 505, 507, 506), (508, 509, 501, 500), (506, 507, 509, 508), (510, 511, 513, 512), (512, 513, 515, 514), (514, 515, 517, 516), (518, 519, 511, 510), (516, 517, 519, 518), (520, 521, 523, 522), (522, 523, 525, 524), (524, 525, 527, 526), (528, 529, 521, 520), (526, 527, 529, 528), (530, 531, 533, 532), (532, 533, 535, 534), (534, 535, 537, 536), (538, 539, 531, 530), (536, 537, 539, 538), (540, 541, 543, 542), (542, 543, 545, 544), (544, 545, 547, 546), (548, 549, 541, 540), (546, 547, 549, 548), (550, 551, 553, 552), (552, 553, 555, 554), (554, 555, 557, 556), (558, 559, 551, 550), (556, 557, 559, 558), (560, 561, 563, 562), (562, 563, 565, 564), (564, 565, 567, 566), (568, 569, 561, 560), (566, 567, 569, 568), (570, 571, 573, 572), (572, 573, 575, 574), (574, 575, 577, 576), (578, 579, 571, 570), (576, 577, 579, 578), (580, 581, 583, 582), (582, 583, 585, 584), (584, 585, 587, 586), (588, 589, 581, 580), (586, 587, 589, 588), (590, 591, 593, 592), (592, 593, 595, 594), (594, 595, 597, 596), (598, 599, 591, 590), (596, 597, 599, 598), (600, 601, 603, 602), (602, 603, 605, 604), (604, 605, 607, 606), (608, 609, 601, 600), (606, 607, 609, 608), (610, 611, 613, 612), (612, 613, 615, 614), (614, 615, 617, 616), (618, 619, 611, 610), (616, 617, 619, 618), (620, 622, 623, 621), (622, 624, 625, 623), (624, 626, 627, 625), (628, 620, 621, 629), (626, 628, 629, 627), (630, 632, 633, 631), (632, 634, 635, 633), (634, 636, 637, 635), (638, 630, 631, 639), (636, 638, 639, 637), (640, 642, 643, 641), (642, 644, 645, 643), (644, 646, 647, 645), (648, 640, 641, 649), (646, 648, 649, 647), (650, 652, 653, 651), (652, 654, 655, 653), (654, 656, 657, 655), (658, 650, 651, 659), (656, 658, 659, 657), (660, 662, 663, 661), (662, 664, 665, 663), (664, 666, 667, 665), (668, 660, 661, 669), (666, 668, 669, 667), (670, 672, 673, 671), (672, 674, 675, 673), (674, 676, 677, 675), (678, 670, 671, 679), (676, 678, 679, 677), (680, 682, 683, 681), (682, 684, 685, 683), (684, 686, 687, 685), (688, 680, 681, 689), (686, 688, 689, 687), (690, 692, 693, 691), (692, 694, 695, 693), (694, 696, 697, 695), (698, 690, 691, 699), (696, 698, 699, 697), (700, 702, 703, 701), (702, 704, 705, 703), (704, 706, 707, 705), (708, 700, 701, 709), (706, 708, 709, 707), (710, 712, 713, 711), (712, 714, 715, 713), (714, 716, 717, 715), (718, 710, 711, 719), (716, 718, 719, 717), (720, 722, 723, 721), (722, 724, 725, 723), (724, 726, 727, 725), (728, 720, 721, 729), (726, 728, 729, 727), (730, 732, 733, 731), (732, 734, 735, 733), (734, 736, 737, 735), (738, 730, 731, 739), (736, 738, 739, 737), (740, 742, 743, 741), (742, 744, 745, 743), (744, 746, 747, 745), (748, 740, 741, 749), (746, 748, 749, 747), (750, 752, 753, 751), (752, 754, 755, 753), (754, 756, 757, 755), (758, 750, 751, 759), (756, 758, 759, 757), (760, 762, 763, 761), (762, 764, 765, 763), (764, 766, 767, 765), (768, 760, 761, 769), (766, 768, 769, 767), (770, 772, 773, 771), (772, 774, 775, 773), (774, 776, 777, 775), (778, 770, 771, 779), (776, 778, 779, 777), (780, 782, 783, 781), (782, 784, 785, 783), (784, 786, 787, 785), (788, 780, 781, 789), (786, 788, 789, 787), (790, 792, 793, 791), (792, 794, 795, 793), (794, 796, 797, 795), (798, 790, 791, 799), (796, 798, 799, 797), (800, 802, 803, 801), (802, 804, 805, 803), (804, 806, 807, 805), (808, 800, 801, 809), (806, 808, 809, 807), (810, 812, 813, 811), (812, 814, 815, 813), (814, 816, 817, 815), (818, 810, 811, 819), (816, 818, 819, 817), (820, 822, 823, 821), (822, 824, 825, 823), (824, 826, 827, 825), (828, 820, 821, 829), (826, 828, 829, 827), (830, 832, 833, 831), (832, 834, 835, 833), (834, 836, 837, 835), (838, 830, 831, 839), (836, 838, 839, 837), (840, 842, 843, 841), (842, 844, 845, 843), (844, 846, 847, 845), (848, 840, 841, 849), (846, 848, 849, 847), (850, 852, 853, 851), (852, 854, 855, 853), (854, 856, 857, 855), (858, 850, 851, 859), (856, 858, 859, 857), (860, 862, 863, 861), (862, 864, 865, 863), (864, 866, 867, 865), (868, 860, 861, 869), (866, 868, 869, 867), (870, 872, 873, 871), (872, 874, 875, 873), (874, 876, 877, 875), (878, 870, 871, 879), (876, 878, 879, 877), (880, 882, 883, 881), (882, 884, 885, 883), (884, 886, 887, 885), (888, 880, 881, 889), (886, 888, 889, 887), (890, 892, 893, 891), (892, 894, 895, 893), (894, 896, 897, 895), (898, 890, 891, 899), (896, 898, 899, 897), (900, 902, 903, 901), (902, 904, 905, 903), (904, 906, 907, 905), (908, 900, 901, 909), (906, 908, 909, 907), (910, 912, 913, 911), (912, 914, 915, 913), (914, 916, 917, 915), (918, 910, 911, 919), (916, 918, 919, 917), (924, 925, 921, 920), (925, 926, 922, 921), (926, 927, 923, 922), (927, 924, 920, 923), (927, 926, 925, 924), (932, 933, 929, 928), (933, 934, 930, 929), (934, 935, 931, 930), (935, 932, 928, 931), (928, 929, 930, 931), (935, 934, 933, 932), (940, 936, 937, 941), (941, 937, 938, 942), (942, 938, 939, 943), (943, 939, 936, 940), (943, 940, 941, 942), (948, 944, 945, 949), (949, 945, 946, 950), (950, 946, 947, 951), (951, 947, 944, 948), (944, 947, 946, 945), (951, 948, 949, 950), (956, 959, 955, 954), (952, 953, 958, 957), (957, 958, 959, 956)])
_uv = me_plane_001.uv_layers.new(name='UVMap')
_uv.uv.foreach_set('vector', [0.8044, 0.3733, 0.8044, 0.3631, 0.806, 0.3631, 0.806, 0.3733, 0.7509, 0.4996, 0.7509, 0.4629, 0.7526, 0.463, 0.7526, 0.4997, 0.8067, 0.4935, 0.8067, 0.4833, 0.8083, 0.4833, 0.8083, 0.4935, 0.7992, 0.463, 0.7992, 0.4264, 0.8008, 0.4263, 0.8008, 0.463, 0.6823, 0.4629, 0.6722, 0.4629, 0.6722, 0.4262, 0.6823, 0.4262, 0.8044, 0.3529, 0.806, 0.3529, 0.806, 0.3631, 0.8044, 0.3631, 0.7493, 0.463, 0.7509, 0.4629, 0.7509, 0.4996, 0.7493, 0.4997, 0.8076, 0.3835, 0.806, 0.3835, 0.806, 0.3733, 0.8076, 0.3733, 0.7208, 0.4629, 0.7224, 0.463, 0.7224, 0.4997, 0.7208, 0.4996, 0.7726, 0.3896, 0.7726, 0.3529, 0.7827, 0.3529, 0.7827, 0.3896, 0.8044, 0.3835, 0.8044, 0.3733, 0.806, 0.3733, 0.806, 0.3835, 0.724, 0.4996, 0.724, 0.4629, 0.7257, 0.463, 0.7257, 0.4997, 0.8018, 0.4833, 0.8018, 0.4731, 0.8035, 0.4731, 0.8035, 0.4833, 0.7927, 0.4263, 0.7927, 0.3896, 0.7944, 0.3896, 0.7944, 0.4263, 0.7425, 0.3896, 0.7526, 0.3896, 0.7526, 0.4262, 0.7425, 0.4262, 0.8035, 0.4833, 0.8051, 0.4833, 0.8051, 0.4935, 0.8035, 0.4935, 0.6939, 0.463, 0.6955, 0.4629, 0.6955, 0.4996, 0.6939, 0.4997, 0.797, 0.4833, 0.7986, 0.4833, 0.7986, 0.4935, 0.797, 0.4935, 0.6955, 0.4629, 0.6972, 0.463, 0.6972, 0.4997, 0.6955, 0.4996, 0.7726, 0.3529, 0.7726, 0.3896, 0.7626, 0.3896, 0.7626, 0.3529, 0.806, 0.3631, 0.806, 0.3529, 0.8076, 0.3529, 0.8076, 0.3631, 0.7104, 0.4996, 0.7104, 0.4629, 0.7121, 0.463, 0.7121, 0.4997, 0.8002, 0.4833, 0.8002, 0.4731, 0.8018, 0.4731, 0.8018, 0.4833, 0.6654, 0.4997, 0.6654, 0.463, 0.667, 0.4629, 0.667, 0.4996, 0.7526, 0.4262, 0.7626, 0.4262, 0.7626, 0.4629, 0.7526, 0.4629, 0.8057, 0.4202, 0.8073, 0.4202, 0.8073, 0.4304, 0.8057, 0.4304, 0.7526, 0.463, 0.7542, 0.4629, 0.7542, 0.4996, 0.7526, 0.4997, 0.7889, 0.4833, 0.7905, 0.4833, 0.7905, 0.4935, 0.7889, 0.4935, 0.8041, 0.4263, 0.8057, 0.4264, 0.8057, 0.463, 0.8041, 0.463, 0.7023, 0.3529, 0.7023, 0.3896, 0.6923, 0.3896, 0.6923, 0.3529, 0.8057, 0.4202, 0.8057, 0.41, 0.8073, 0.41, 0.8073, 0.4202, 0.6806, 0.463, 0.6806, 0.4997, 0.679, 0.4996, 0.679, 0.4629, 0.739, 0.4731, 0.739, 0.4629, 0.7406, 0.4629, 0.7406, 0.4731, 0.7944, 0.4263, 0.7944, 0.463, 0.7927, 0.463, 0.7927, 0.4264, 0.7224, 0.3529, 0.7325, 0.3529, 0.7325, 0.3896, 0.7224, 0.3896, 0.8057, 0.3998, 0.8073, 0.3998, 0.8073, 0.41, 0.8057, 0.41, 0.7441, 0.4996, 0.7425, 0.4997, 0.7425, 0.463, 0.7441, 0.4629, 0.7743, 0.4629, 0.7759, 0.4629, 0.7759, 0.4731, 0.7743, 0.4731, 0.6855, 0.4997, 0.6839, 0.4996, 0.6839, 0.4629, 0.6855, 0.463, 0.7224, 0.3529, 0.7224, 0.3896, 0.7124, 0.3896, 0.7124, 0.3529, 0.7373, 0.4833, 0.7373, 0.4731, 0.739, 0.4731, 0.739, 0.4833, 0.7474, 0.4996, 0.7474, 0.4629, 0.749, 0.463, 0.749, 0.4997, 0.7937, 0.4935, 0.7937, 0.4833, 0.7953, 0.4833, 0.7953, 0.4935, 0.7992, 0.4263, 0.7992, 0.3896, 0.8008, 0.3896, 0.8008, 0.4262, 0.6923, 0.3896, 0.6823, 0.3896, 0.6823, 0.3529, 0.6923, 0.3529, 0.7872, 0.4629, 0.7889, 0.4629, 0.7889, 0.4731, 0.7872, 0.4731, 0.714, 0.463, 0.7156, 0.4629, 0.7156, 0.4996, 0.714, 0.4997, 0.7921, 0.4833, 0.7937, 0.4833, 0.7937, 0.4935, 0.7921, 0.4935, 0.8041, 0.3896, 0.8057, 0.3896, 0.8057, 0.4263, 0.8041, 0.4262, 0.7224, 0.4629, 0.7224, 0.4262, 0.7325, 0.4262, 0.7325, 0.4629, 0.739, 0.4833, 0.739, 0.4731, 0.7406, 0.4731, 0.7406, 0.4833, 0.7726, 0.4996, 0.7726, 0.4629, 0.7743, 0.463, 0.7743, 0.4997, 0.7743, 0.4833, 0.7743, 0.4731, 0.7759, 0.4731, 0.7759, 0.4833, 0.6823, 0.4997, 0.6823, 0.463, 0.6839, 0.4629, 0.6839, 0.4996, 0.7927, 0.4262, 0.7827, 0.4262, 0.7827, 0.3896, 0.7927, 0.3896, 0.7824, 0.4629, 0.784, 0.4629, 0.784, 0.4731, 0.7824, 0.4731, 0.7309, 0.463, 0.7325, 0.4629, 0.7325, 0.4996, 0.7309, 0.4997, 0.784, 0.4731, 0.7856, 0.4731, 0.7856, 0.4833, 0.784, 0.4833, 0.7325, 0.4629, 0.7341, 0.463, 0.7341, 0.4997, 0.7325, 0.4996, 0.6722, 0.4262, 0.6722, 0.3896, 0.6823, 0.3896, 0.6823, 0.4262, 0.7791, 0.4731, 0.7791, 0.4629, 0.7808, 0.4629, 0.7808, 0.4731, 0.7224, 0.4996, 0.7224, 0.4629, 0.724, 0.463, 0.724, 0.4997, 0.7937, 0.4833, 0.7937, 0.4731, 0.7953, 0.4731, 0.7953, 0.4833, 0.6622, 0.4997, 0.6622, 0.463, 0.6638, 0.4629, 0.6638, 0.4996, 0.7927, 0.3896, 0.7827, 0.3896, 0.7827, 0.3529, 0.7927, 0.3529, 0.7856, 0.4629, 0.7872, 0.4629, 0.7872, 0.4731, 0.7856, 0.4731, 0.7156, 0.463, 0.7172, 0.4629, 0.7172, 0.4996, 0.7156, 0.4997, 0.7921, 0.4731, 0.7937, 0.4731, 0.7937, 0.4833, 0.7921, 0.4833, 0.7574, 0.4629, 0.759, 0.463, 0.759, 0.4997, 0.7574, 0.4996, 0.7325, 0.4629, 0.7325, 0.4262, 0.7425, 0.4262, 0.7425, 0.4629, 0.784, 0.4731, 0.784, 0.4629, 0.7856, 0.4629, 0.7856, 0.4731, 0.7626, 0.4996, 0.7626, 0.4629, 0.7642, 0.463, 0.7642, 0.4997, 0.784, 0.4935, 0.784, 0.4833, 0.7856, 0.4833, 0.7856, 0.4935, 0.8025, 0.4263, 0.8025, 0.3896, 0.8041, 0.3896, 0.8041, 0.4262, 0.6722, 0.3896, 0.6622, 0.3896, 0.6622, 0.3529, 0.6722, 0.3529, 0.7808, 0.4629, 0.7824, 0.4629, 0.7824, 0.4731, 0.7808, 0.4731, 0.7172, 0.463, 0.7189, 0.4629, 0.7189, 0.4996, 0.7172, 0.4997, 0.7791, 0.4833, 0.7808, 0.4833, 0.7808, 0.4935, 0.7791, 0.4935, 0.8008, 0.3896, 0.8025, 0.3896, 0.8025, 0.4263, 0.8008, 0.4262, 0.7425, 0.3896, 0.7425, 0.3529, 0.7526, 0.3529, 0.7526, 0.3896, 0.7808, 0.4935, 0.7808, 0.4833, 0.7824, 0.4833, 0.7824, 0.4935, 0.7658, 0.4996, 0.7658, 0.4629, 0.7675, 0.463, 0.7675, 0.4997, 0.7775, 0.4731, 0.7775, 0.4833, 0.7759, 0.4833, 0.7759, 0.4731, 0.796, 0.463, 0.796, 0.4264, 0.7976, 0.4263, 0.7976, 0.463, 0.7224, 0.4262, 0.7124, 0.4262, 0.7124, 0.3896, 0.7224, 0.3896, 0.7775, 0.4833, 0.7791, 0.4833, 0.7791, 0.4935, 0.7775, 0.4935, 0.6855, 0.463, 0.6871, 0.4629, 0.6871, 0.4996, 0.6855, 0.4997, 0.7775, 0.4731, 0.7791, 0.4731, 0.7791, 0.4833, 0.7775, 0.4833, 0.7458, 0.4629, 0.7474, 0.463, 0.7474, 0.4997, 0.7458, 0.4996, 0.7425, 0.3529, 0.7425, 0.3896, 0.7325, 0.3896, 0.7325, 0.3529, 0.7824, 0.4935, 0.7824, 0.4833, 0.784, 0.4833, 0.784, 0.4935, 0.7289, 0.463, 0.7289, 0.4997, 0.7273, 0.4996, 0.7273, 0.4629, 0.797, 0.4833, 0.797, 0.4731, 0.7986, 0.4731, 0.7986, 0.4833, 0.6722, 0.4629, 0.6722, 0.4996, 0.6706, 0.4997, 0.6706, 0.463, 0.7526, 0.3896, 0.7626, 0.3896, 0.7626, 0.4262, 0.7526, 0.4262, 0.7856, 0.4833, 0.7872, 0.4833, 0.7872, 0.4935, 0.7856, 0.4935, 0.7273, 0.4996, 0.7257, 0.4997, 0.7257, 0.463, 0.7273, 0.4629, 0.7986, 0.4731, 0.8002, 0.4731, 0.8002, 0.4833, 0.7986, 0.4833, 0.6686, 0.4997, 0.667, 0.4996, 0.667, 0.4629, 0.6686, 0.463, 0.7124, 0.3529, 0.7124, 0.3896, 0.7023, 0.3896, 0.7023, 0.3529, 0.7409, 0.4935, 0.7409, 0.4833, 0.7425, 0.4833, 0.7425, 0.4935, 0.7658, 0.463, 0.7658, 0.4997, 0.7642, 0.4996, 0.7642, 0.4629, 0.739, 0.4935, 0.739, 0.4833, 0.7406, 0.4833, 0.7406, 0.4935, 0.7976, 0.463, 0.7976, 0.4264, 0.7992, 0.4263, 0.7992, 0.463, 0.7526, 0.3529, 0.7626, 0.3529, 0.7626, 0.3896, 0.7526, 0.3896, 0.7373, 0.4833, 0.739, 0.4833, 0.739, 0.4935, 0.7373, 0.4935, 0.7056, 0.463, 0.7072, 0.4629, 0.7072, 0.4996, 0.7056, 0.4997, 0.7775, 0.4935, 0.7759, 0.4935, 0.7759, 0.4833, 0.7775, 0.4833, 0.6738, 0.4997, 0.6722, 0.4996, 0.6722, 0.4629, 0.6738, 0.463, 0.7726, 0.4262, 0.7726, 0.4629, 0.7626, 0.4629, 0.7626, 0.4262, 0.8028, 0.3835, 0.8028, 0.3733, 0.8044, 0.3733, 0.8044, 0.3835, 0.6874, 0.4996, 0.6874, 0.4629, 0.6891, 0.463, 0.6891, 0.4997, 0.7759, 0.4833, 0.7759, 0.4935, 0.7743, 0.4935, 0.7743, 0.4833, 0.6939, 0.4629, 0.6939, 0.4996, 0.6923, 0.4997, 0.6923, 0.463, 0.7325, 0.4262, 0.7224, 0.4262, 0.7224, 0.3896, 0.7325, 0.3896, 0.8028, 0.3529, 0.8044, 0.3529, 0.8044, 0.3631, 0.8028, 0.3631, 0.7305, 0.4996, 0.7289, 0.4997, 0.7289, 0.463, 0.7305, 0.4629, 0.797, 0.4833, 0.7953, 0.4833, 0.7953, 0.4731, 0.797, 0.4731, 0.771, 0.4997, 0.7694, 0.4996, 0.7694, 0.4629, 0.771, 0.463, 0.7626, 0.4262, 0.7626, 0.3896, 0.7726, 0.3896, 0.7726, 0.4262, 0.8018, 0.4935, 0.8018, 0.4833, 0.8035, 0.4833, 0.8035, 0.4935, 0.6891, 0.4996, 0.6891, 0.4629, 0.6907, 0.463, 0.6907, 0.4997, 0.7791, 0.4833, 0.7791, 0.4731, 0.7808, 0.4731, 0.7808, 0.4833, 0.7976, 0.4263, 0.7976, 0.3896, 0.7992, 0.3896, 0.7992, 0.4262, 0.8028, 0.3896, 0.7927, 0.3896, 0.7927, 0.3529, 0.8028, 0.3529, 0.8028, 0.3631, 0.8044, 0.3631, 0.8044, 0.3733, 0.8028, 0.3733, 0.7441, 0.463, 0.7458, 0.4629, 0.7458, 0.4996, 0.7441, 0.4997, 0.7409, 0.4731, 0.7425, 0.4731, 0.7425, 0.4833, 0.7409, 0.4833, 0.704, 0.4629, 0.7056, 0.463, 0.7056, 0.4997, 0.704, 0.4996, 0.6823, 0.4262, 0.6823, 0.3896, 0.6923, 0.3896, 0.6923, 0.4262, 0.7872, 0.4833, 0.7872, 0.4731, 0.7889, 0.4731, 0.7889, 0.4833, 0.7558, 0.4996, 0.7558, 0.4629, 0.7574, 0.463, 0.7574, 0.4997, 0.7905, 0.4833, 0.7905, 0.4731, 0.7921, 0.4731, 0.7921, 0.4833, 0.6638, 0.4997, 0.6638, 0.463, 0.6654, 0.4629, 0.6654, 0.4996, 0.7827, 0.4262, 0.7726, 0.4262, 0.7726, 0.3896, 0.7827, 0.3896, 0.7889, 0.4731, 0.7905, 0.4731, 0.7905, 0.4833, 0.7889, 0.4833, 0.761, 0.463, 0.7626, 0.4629, 0.7626, 0.4996, 0.761, 0.4997, 0.7905, 0.4629, 0.7921, 0.4629, 0.7921, 0.4731, 0.7905, 0.4731, 0.7542, 0.4629, 0.7558, 0.463, 0.7558, 0.4997, 0.7542, 0.4996, 0.6823, 0.4629, 0.6823, 0.4262, 0.6923, 0.4262, 0.6923, 0.4629, 0.7856, 0.4833, 0.7856, 0.4731, 0.7872, 0.4731, 0.7872, 0.4833, 0.7023, 0.4996, 0.7023, 0.4629, 0.704, 0.463, 0.704, 0.4997, 0.8035, 0.4833, 0.8035, 0.4731, 0.8051, 0.4731, 0.8051, 0.4833, 0.7944, 0.4263, 0.7944, 0.3896, 0.796, 0.3896, 0.796, 0.4262, 0.6823, 0.3896, 0.6722, 0.3896, 0.6722, 0.3529, 0.6823, 0.3529, 0.7824, 0.4731, 0.784, 0.4731, 0.784, 0.4833, 0.7824, 0.4833, 0.6771, 0.463, 0.6787, 0.4629, 0.6787, 0.4996, 0.6771, 0.4997, 0.797, 0.4935, 0.7953, 0.4935, 0.7953, 0.4833, 0.797, 0.4833, 0.7944, 0.4263, 0.796, 0.4264, 0.796, 0.463, 0.7944, 0.463, 0.7124, 0.4629, 0.7124, 0.4262, 0.7224, 0.4262, 0.7224, 0.4629, 0.8051, 0.4833, 0.8051, 0.4731, 0.8067, 0.4731, 0.8067, 0.4833, 0.7007, 0.4996, 0.7007, 0.4629, 0.7023, 0.463, 0.7023, 0.4997, 0.7373, 0.4731, 0.7373, 0.4629, 0.739, 0.4629, 0.739, 0.4731, 0.8025, 0.463, 0.8025, 0.4264, 0.8041, 0.4263, 0.8041, 0.463, 0.7425, 0.4262, 0.7325, 0.4262, 0.7325, 0.3896, 0.7425, 0.3896, 0.8051, 0.4833, 0.8067, 0.4833, 0.8067, 0.4935, 0.8051, 0.4935, 0.7594, 0.463, 0.761, 0.4629, 0.761, 0.4996, 0.7594, 0.4997, 0.7409, 0.4629, 0.7425, 0.4629, 0.7425, 0.4731, 0.7409, 0.4731, 0.7124, 0.4629, 0.714, 0.463, 0.714, 0.4997, 0.7124, 0.4996, 0.6722, 0.3896, 0.6722, 0.4262, 0.6622, 0.4262, 0.6622, 0.3896, 0.8057, 0.4406, 0.8057, 0.4304, 0.8073, 0.4304, 0.8073, 0.4406, 0.669, 0.4996, 0.669, 0.4629, 0.6706, 0.463, 0.6706, 0.4997, 0.7759, 0.4731, 0.7759, 0.4629, 0.7775, 0.4629, 0.7775, 0.4731, 0.6738, 0.4997, 0.6738, 0.463, 0.6754, 0.4629, 0.6754, 0.4996, 0.6722, 0.4629, 0.6622, 0.4629, 0.6622, 0.4262, 0.6722, 0.4262, 0.8057, 0.4406, 0.8073, 0.4406, 0.8073, 0.4508, 0.8057, 0.4508, 0.771, 0.463, 0.7726, 0.4629, 0.7726, 0.4996, 0.771, 0.4997, 0.7775, 0.4629, 0.7791, 0.4629, 0.7791, 0.4731, 0.7775, 0.4731, 0.6754, 0.4629, 0.6771, 0.463, 0.6771, 0.4997, 0.6754, 0.4996, 0.7425, 0.4629, 0.7425, 0.4262, 0.7526, 0.4262, 0.7526, 0.4629, 0.8057, 0.461, 0.8057, 0.4508, 0.8073, 0.4508, 0.8073, 0.461, 0.7373, 0.463, 0.7373, 0.4997, 0.7357, 0.4996, 0.7357, 0.4629, 0.8067, 0.4833, 0.8067, 0.4731, 0.8083, 0.4731, 0.8083, 0.4833, 0.6823, 0.4629, 0.6823, 0.4996, 0.6806, 0.4997, 0.6806, 0.463, 0.7023, 0.4629, 0.6923, 0.4629, 0.6923, 0.4262, 0.7023, 0.4262, 0.8057, 0.461, 0.8073, 0.461, 0.8073, 0.4712, 0.8057, 0.4712, 0.7357, 0.4996, 0.7341, 0.4997, 0.7341, 0.463, 0.7357, 0.4629, 0.8073, 0.3896, 0.8089, 0.3896, 0.8089, 0.3998, 0.8073, 0.3998, 0.7694, 0.4997, 0.7678, 0.4996, 0.7678, 0.4629, 0.7694, 0.463, 0.7023, 0.4629, 0.7023, 0.4262, 0.7124, 0.4262, 0.7124, 0.4629, 0.7889, 0.4731, 0.7889, 0.4629, 0.7905, 0.4629, 0.7905, 0.4731, 0.7088, 0.4996, 0.7088, 0.4629, 0.7104, 0.463, 0.7104, 0.4997, 0.7905, 0.4935, 0.7905, 0.4833, 0.7921, 0.4833, 0.7921, 0.4935, 0.8008, 0.463, 0.8008, 0.4264, 0.8025, 0.4263, 0.8025, 0.463, 0.7124, 0.4262, 0.7023, 0.4262, 0.7023, 0.3896, 0.7124, 0.3896, 0.7808, 0.4731, 0.7824, 0.4731, 0.7824, 0.4833, 0.7808, 0.4833, 0.7189, 0.463, 0.7205, 0.4629, 0.7205, 0.4996, 0.7189, 0.4997, 0.8002, 0.4833, 0.8018, 0.4833, 0.8018, 0.4935, 0.8002, 0.4935, 0.7072, 0.4629, 0.7088, 0.463, 0.7088, 0.4997, 0.7072, 0.4996, 0.7827, 0.4629, 0.7827, 0.4262, 0.7927, 0.4262, 0.7927, 0.4629, 0.806, 0.3733, 0.806, 0.3631, 0.8076, 0.3631, 0.8076, 0.3733, 0.6991, 0.463, 0.6991, 0.4997, 0.6975, 0.4996, 0.6975, 0.4629, 0.7872, 0.4935, 0.7872, 0.4833, 0.7889, 0.4833, 0.7889, 0.4935, 0.7976, 0.3896, 0.7976, 0.4262, 0.796, 0.4263, 0.796, 0.3896, 0.7726, 0.4262, 0.7827, 0.4262, 0.7827, 0.4629, 0.7726, 0.4629, 0.8057, 0.3896, 0.8073, 0.3896, 0.8073, 0.3998, 0.8057, 0.3998, 0.7007, 0.4996, 0.6991, 0.4997, 0.6991, 0.463, 0.7007, 0.4629, 0.7986, 0.4833, 0.8002, 0.4833, 0.8002, 0.4935, 0.7986, 0.4935, 0.6923, 0.4997, 0.6907, 0.4996, 0.6907, 0.4629, 0.6923, 0.463, 0.7023, 0.3896, 0.7023, 0.4262, 0.6923, 0.4262, 0.6923, 0.3896, 0.8478, 0.9742, 0.8478, 0.9919, 0.8446, 0.9919, 0.8446, 0.9742, 0.9437, 0.8858, 0.9437, 0.8681, 0.9476, 0.8681, 0.9476, 0.8858, 0.8406, 0.9742, 0.8406, 0.9565, 0.8446, 0.9565, 0.8446, 0.9742, 0.9207, 0.9035, 0.9207, 0.9211, 0.9175, 0.9211, 0.9175, 0.9035, 0.9239, 0.9035, 0.9239, 0.9211, 0.9207, 0.9211, 0.9207, 0.9035, 0.9659, 0.9388, 0.9659, 0.9565, 0.9627, 0.9565, 0.9627, 0.9388, 0.8973, 0.9211, 0.8973, 0.9388, 0.8934, 0.9388, 0.8934, 0.9211, 0.9556, 0.9565, 0.9556, 0.9388, 0.9595, 0.9388, 0.9595, 0.9565, 0.863, 0.8681, 0.863, 0.8858, 0.8598, 0.8858, 0.8598, 0.8681, 0.8662, 0.8681, 0.8662, 0.8858, 0.863, 0.8858, 0.863, 0.8681, 0.8406, 0.9742, 0.8406, 0.9919, 0.8374, 0.9919, 0.8374, 0.9742, 0.883, 0.9211, 0.883, 0.9388, 0.879, 0.9388, 0.879, 0.9211, 0.9278, 0.9565, 0.9278, 0.9388, 0.9318, 0.9388, 0.9318, 0.9565, 0.8566, 0.9035, 0.8566, 0.9211, 0.8534, 0.9211, 0.8534, 0.9035, 0.8598, 0.9035, 0.8598, 0.9211, 0.8566, 0.9211, 0.8566, 0.9035, 0.9763, 0.9211, 0.9763, 0.9388, 0.9731, 0.9388, 0.9731, 0.9211, 0.8894, 0.9211, 0.8894, 0.9388, 0.8855, 0.9388, 0.8855, 0.9211, 0.9556, 0.9388, 0.9556, 0.9211, 0.9595, 0.9211, 0.9595, 0.9388, 0.8758, 0.9211, 0.8758, 0.9035, 0.879, 0.9035, 0.879, 0.9211, 0.8726, 0.9211, 0.8726, 0.9035, 0.8758, 0.9035, 0.8758, 0.9211, 0.8438, 0.9211, 0.8438, 0.9388, 0.8406, 0.9388, 0.8406, 0.9211, 0.9437, 0.8681, 0.9437, 0.8858, 0.9397, 0.8858, 0.9397, 0.8681, 0.9516, 0.9565, 0.9516, 0.9388, 0.9556, 0.9388, 0.9556, 0.9565, 0.847, 0.9211, 0.847, 0.9388, 0.8438, 0.9388, 0.8438, 0.9211, 0.8645, 0.9565, 0.8645, 0.9742, 0.8613, 0.9742, 0.8613, 0.9565, 0.9635, 0.8858, 0.9635, 0.8681, 0.9667, 0.8681, 0.9667, 0.8858, 0.9278, 0.8681, 0.9278, 0.8858, 0.9239, 0.8858, 0.9239, 0.8681, 0.9556, 0.9211, 0.9556, 0.9035, 0.9595, 0.9035, 0.9595, 0.9211, 0.8694, 0.8681, 0.8694, 0.8504, 0.8726, 0.8504, 0.8726, 0.8681, 0.8662, 0.8681, 0.8662, 0.8504, 0.8694, 0.8504, 0.8694, 0.8681, 0.8694, 0.9388, 0.8694, 0.9211, 0.8726, 0.9211, 0.8726, 0.9388, 0.8766, 0.9388, 0.8766, 0.9565, 0.8726, 0.9565, 0.8726, 0.9388, 0.9318, 0.9565, 0.9318, 0.9388, 0.9358, 0.9388, 0.9358, 0.9565, 0.8662, 0.9388, 0.8662, 0.9211, 0.8694, 0.9211, 0.8694, 0.9388, 0.8645, 0.9388, 0.8645, 0.9565, 0.8613, 0.9565, 0.8613, 0.9388, 0.9318, 0.9919, 0.9318, 0.9742, 0.935, 0.9742, 0.935, 0.9919, 0.9022, 0.9211, 0.9022, 0.9388, 0.8983, 0.9388, 0.8983, 0.9211, 0.9437, 0.9388, 0.9437, 0.9211, 0.9476, 0.9211, 0.9476, 0.9388, 0.8566, 0.8681, 0.8566, 0.8504, 0.8598, 0.8504, 0.8598, 0.8681, 0.8534, 0.8681, 0.8534, 0.8504, 0.8566, 0.8504, 0.8566, 0.8681, 0.916, 0.9919, 0.916, 0.9742, 0.9192, 0.9742, 0.9192, 0.9919, 0.9278, 0.9035, 0.9278, 0.8858, 0.9318, 0.8858, 0.9318, 0.9035, 0.9556, 0.9035, 0.9556, 0.8858, 0.9595, 0.8858, 0.9595, 0.9035, 0.9079, 0.8681, 0.9079, 0.8504, 0.9111, 0.8504, 0.9111, 0.8681, 0.9047, 0.8681, 0.9047, 0.8504, 0.9079, 0.8504, 0.9079, 0.8681, 0.8973, 0.9919, 0.8973, 0.9742, 0.9005, 0.9742, 0.9005, 0.9919, 0.9101, 0.9388, 0.9101, 0.9565, 0.9062, 0.9565, 0.9062, 0.9388, 0.9516, 0.9742, 0.9516, 0.9565, 0.9556, 0.9565, 0.9556, 0.9742, 0.8758, 0.8858, 0.8758, 0.9035, 0.8726, 0.9035, 0.8726, 0.8858, 0.879, 0.8858, 0.879, 0.9035, 0.8758, 0.9035, 0.8758, 0.8858, 0.9731, 0.8681, 0.9731, 0.8504, 0.9763, 0.8504, 0.9763, 0.8681, 0.9397, 0.8681, 0.9397, 0.8858, 0.9358, 0.8858, 0.9358, 0.8681, 0.9556, 0.8858, 0.9556, 0.8681, 0.9595, 0.8681, 0.9595, 0.8858, 0.9207, 0.8858, 0.9207, 0.9035, 0.9175, 0.9035, 0.9175, 0.8858, 0.9239, 0.8858, 0.9239, 0.9035, 0.9207, 0.9035, 0.9207, 0.8858, 0.9723, 0.9565, 0.9723, 0.9388, 0.9755, 0.9388, 0.9755, 0.9565, 0.9437, 0.9388, 0.9437, 0.9565, 0.9397, 0.9565, 0.9397, 0.9388, 0.9278, 0.9742, 0.9278, 0.9565, 0.9318, 0.9565, 0.9318, 0.9742, 0.9207, 0.8681, 0.9207, 0.8858, 0.9175, 0.8858, 0.9175, 0.8681, 0.9239, 0.8681, 0.9239, 0.8858, 0.9207, 0.8858, 0.9207, 0.8681, 0.9699, 0.9388, 0.9699, 0.9211, 0.9731, 0.9211, 0.9731, 0.9388, 0.9397, 0.9035, 0.9397, 0.9211, 0.9358, 0.9211, 0.9358, 0.9035, 0.9556, 0.8681, 0.9556, 0.8504, 0.9595, 0.8504, 0.9595, 0.8681, 0.9143, 0.8681, 0.9143, 0.8858, 0.9111, 0.8858, 0.9111, 0.8681, 0.9175, 0.8681, 0.9175, 0.8858, 0.9143, 0.8858, 0.9143, 0.8681, 0.9667, 0.9035, 0.9667, 0.8858, 0.9699, 0.8858, 0.9699, 0.9035, 0.915, 0.9211, 0.915, 0.9388, 0.9111, 0.9388, 0.9111, 0.9211, 0.9437, 0.9565, 0.9437, 0.9388, 0.9476, 0.9388, 0.9476, 0.9565, 0.9143, 0.9035, 0.9143, 0.9211, 0.9111, 0.9211, 0.9111, 0.9035, 0.9175, 0.9035, 0.9175, 0.9211, 0.9143, 0.9211, 0.9143, 0.9035, 0.9691, 0.9742, 0.9691, 0.9565, 0.9723, 0.9565, 0.9723, 0.9742, 0.8382, 0.9388, 0.8382, 0.9565, 0.8342, 0.9565, 0.8342, 0.9388, 0.9476, 0.9211, 0.9476, 0.9035, 0.9516, 0.9035, 0.9516, 0.9211, 0.9015, 0.8681, 0.9015, 0.8504, 0.9047, 0.8504, 0.9047, 0.8681, 0.8983, 0.8681, 0.8983, 0.8504, 0.9015, 0.8504, 0.9015, 0.8681, 0.9699, 0.8858, 0.9699, 0.8681, 0.9731, 0.8681, 0.9731, 0.8858, 0.9278, 0.8504, 0.9278, 0.8681, 0.9239, 0.8681, 0.9239, 0.8504, 0.9476, 0.9035, 0.9476, 0.8858, 0.9516, 0.8858, 0.9516, 0.9035, 0.9079, 0.8858, 0.9079, 0.9035, 0.9047, 0.9035, 0.9047, 0.8858, 0.9111, 0.8858, 0.9111, 0.9035, 0.9079, 0.9035, 0.9079, 0.8858, 0.9667, 0.8858, 0.9667, 0.8681, 0.9699, 0.8681, 0.9699, 0.8858, 0.9318, 0.9388, 0.9318, 0.9211, 0.9358, 0.9211, 0.9358, 0.9388, 0.9013, 0.9742, 0.9013, 0.9565, 0.9052, 0.9565, 0.9052, 0.9742, 0.8887, 0.8858, 0.8887, 0.8681, 0.8919, 0.8681, 0.8919, 0.8858, 0.8855, 0.8858, 0.8855, 0.8681, 0.8887, 0.8681, 0.8887, 0.8858, 0.9667, 0.9211, 0.9667, 0.9035, 0.9699, 0.9035, 0.9699, 0.9211, 0.9278, 0.9211, 0.9278, 0.9035, 0.9318, 0.9035, 0.9318, 0.9211, 0.9239, 0.9742, 0.9239, 0.9565, 0.9278, 0.9565, 0.9278, 0.9742, 0.8951, 0.8858, 0.8951, 0.8681, 0.8983, 0.8681, 0.8983, 0.8858, 0.8919, 0.8858, 0.8919, 0.8681, 0.8951, 0.8681, 0.8951, 0.8858, 0.8855, 0.9919, 0.8855, 0.9742, 0.8887, 0.9742, 0.8887, 0.9919, 0.9437, 0.8681, 0.9437, 0.8504, 0.9476, 0.8504, 0.9476, 0.8681, 0.9516, 0.8681, 0.9516, 0.8504, 0.9556, 0.8504, 0.9556, 0.8681, 0.8951, 0.8681, 0.8951, 0.8504, 0.8983, 0.8504, 0.8983, 0.8681, 0.8919, 0.8681, 0.8919, 0.8504, 0.8951, 0.8504, 0.8951, 0.8681, 0.9124, 0.9919, 0.9124, 0.9742, 0.9156, 0.9742, 0.9156, 0.9919, 0.9358, 0.9388, 0.9358, 0.9211, 0.9397, 0.9211, 0.9397, 0.9388, 0.8806, 0.9742, 0.8806, 0.9565, 0.8845, 0.9565, 0.8845, 0.9742, 0.8887, 0.8504, 0.8887, 0.8681, 0.8855, 0.8681, 0.8855, 0.8504, 0.8919, 0.8504, 0.8919, 0.8681, 0.8887, 0.8681, 0.8887, 0.8504, 0.9013, 0.9919, 0.9013, 0.9742, 0.9045, 0.9742, 0.9045, 0.9919, 0.9397, 0.8504, 0.9397, 0.8681, 0.9358, 0.8681, 0.9358, 0.8504, 0.9516, 0.9035, 0.9516, 0.8858, 0.9556, 0.8858, 0.9556, 0.9035, 0.8374, 0.9035, 0.8374, 0.9211, 0.8342, 0.9211, 0.8342, 0.9035, 0.8406, 0.9035, 0.8406, 0.9211, 0.8374, 0.9211, 0.8374, 0.9035, 0.9699, 0.8504, 0.9699, 0.8681, 0.9667, 0.8681, 0.9667, 0.8504, 0.9358, 0.9035, 0.9358, 0.9211, 0.9318, 0.9211, 0.9318, 0.9035, 0.9437, 0.9742, 0.9437, 0.9565, 0.9476, 0.9565, 0.9476, 0.9742, 0.8438, 0.9035, 0.8438, 0.9211, 0.8406, 0.9211, 0.8406, 0.9035, 0.847, 0.9035, 0.847, 0.9211, 0.8438, 0.9211, 0.8438, 0.9035, 0.8726, 0.9919, 0.8726, 0.9742, 0.8758, 0.9742, 0.8758, 0.9919, 0.8973, 0.9388, 0.8973, 0.9565, 0.8934, 0.9565, 0.8934, 0.9388, 0.8973, 0.9742, 0.8973, 0.9565, 0.9013, 0.9565, 0.9013, 0.9742, 0.8502, 0.9035, 0.8502, 0.8858, 0.8534, 0.8858, 0.8534, 0.9035, 0.847, 0.9035, 0.847, 0.8858, 0.8502, 0.8858, 0.8502, 0.9035, 0.9052, 0.9919, 0.9052, 0.9742, 0.9085, 0.9742, 0.9085, 0.9919, 0.8934, 0.9388, 0.8934, 0.9565, 0.8894, 0.9565, 0.8894, 0.9388, 0.9595, 0.9211, 0.9595, 0.9035, 0.9635, 0.9035, 0.9635, 0.9211, 0.8823, 0.9035, 0.8823, 0.8858, 0.8855, 0.8858, 0.8855, 0.9035, 0.879, 0.9035, 0.879, 0.8858, 0.8823, 0.8858, 0.8823, 0.9035, 0.9659, 0.9742, 0.9659, 0.9565, 0.9691, 0.9565, 0.9691, 0.9742, 0.9397, 0.8858, 0.9397, 0.9035, 0.9358, 0.9035, 0.9358, 0.8858, 0.9239, 0.9565, 0.9239, 0.9388, 0.9278, 0.9388, 0.9278, 0.9565, 0.9207, 0.8681, 0.9207, 0.8504, 0.9239, 0.8504, 0.9239, 0.8681, 0.9175, 0.8681, 0.9175, 0.8504, 0.9207, 0.8504, 0.9207, 0.8681, 0.9659, 0.9565, 0.9659, 0.9388, 0.9691, 0.9388, 0.9691, 0.9565, 0.8613, 0.9388, 0.8613, 0.9565, 0.8574, 0.9565, 0.8574, 0.9388, 0.9595, 0.8858, 0.9595, 0.8681, 0.9635, 0.8681, 0.9635, 0.8858, 0.9015, 0.8858, 0.9015, 0.9035, 0.8983, 0.9035, 0.8983, 0.8858, 0.9047, 0.8858, 0.9047, 0.9035, 0.9015, 0.9035, 0.9015, 0.8858, 0.8941, 0.9919, 0.8941, 0.9742, 0.8973, 0.9742, 0.8973, 0.9919, 0.9199, 0.9211, 0.9199, 0.9388, 0.916, 0.9388, 0.916, 0.9211, 0.9595, 0.9035, 0.9595, 0.8858, 0.9635, 0.8858, 0.9635, 0.9035, 0.8374, 0.8858, 0.8374, 0.9035, 0.8342, 0.9035, 0.8342, 0.8858, 0.8406, 0.8858, 0.8406, 0.9035, 0.8374, 0.9035, 0.8374, 0.8858, 0.8766, 0.9919, 0.8766, 0.9742, 0.8798, 0.9742, 0.8798, 0.9919, 0.8485, 0.9388, 0.8485, 0.9565, 0.8446, 0.9565, 0.8446, 0.9388, 0.9516, 0.9388, 0.9516, 0.9211, 0.9556, 0.9211, 0.9556, 0.9388, 0.8502, 0.9211, 0.8502, 0.9035, 0.8534, 0.9035, 0.8534, 0.9211, 0.847, 0.9211, 0.847, 0.9035, 0.8502, 0.9035, 0.8502, 0.9211, 0.9286, 0.9919, 0.9286, 0.9742, 0.9318, 0.9742, 0.9318, 0.9919, 0.8574, 0.9388, 0.8574, 0.9565, 0.8534, 0.9565, 0.8534, 0.9388, 0.8574, 0.9742, 0.8574, 0.9565, 0.8613, 0.9565, 0.8613, 0.9742, 0.8694, 0.9211, 0.8694, 0.9035, 0.8726, 0.9035, 0.8726, 0.9211, 0.8662, 0.9211, 0.8662, 0.9035, 0.8694, 0.9035, 0.8694, 0.9211, 0.8806, 0.9919, 0.8806, 0.9742, 0.8838, 0.9742, 0.8838, 0.9919, 0.9239, 0.9211, 0.9239, 0.9388, 0.9199, 0.9388, 0.9199, 0.9211, 0.8525, 0.9742, 0.8525, 0.9565, 0.8565, 0.9565, 0.8565, 0.9742, 0.8566, 0.8858, 0.8566, 0.9035, 0.8534, 0.9035, 0.8534, 0.8858, 0.8598, 0.8858, 0.8598, 0.9035, 0.8566, 0.9035, 0.8566, 0.8858, 0.8662, 0.8681, 0.8694, 0.8681, 0.8694, 0.8858, 0.8662, 0.8858, 0.8694, 0.8681, 0.8726, 0.8681, 0.8726, 0.8858, 0.8694, 0.8858, 0.8687, 0.9742, 0.8647, 0.9742, 0.8647, 0.9565, 0.8687, 0.9565, 0.9763, 0.9211, 0.9731, 0.9211, 0.9731, 0.9035, 0.9763, 0.9035, 0.8406, 0.9388, 0.8446, 0.9388, 0.8446, 0.9565, 0.8406, 0.9565, 0.9047, 0.8858, 0.9015, 0.8858, 0.9015, 0.8681, 0.9047, 0.8681, 0.9015, 0.8858, 0.8983, 0.8858, 0.8983, 0.8681, 0.9015, 0.8681, 0.8726, 0.9742, 0.8687, 0.9742, 0.8687, 0.9565, 0.8726, 0.9565, 0.8549, 0.9919, 0.8517, 0.9919, 0.8517, 0.9742, 0.8549, 0.9742, 0.8726, 0.9211, 0.8766, 0.9211, 0.8766, 0.9388, 0.8726, 0.9388, 0.8919, 0.8858, 0.8951, 0.8858, 0.8951, 0.9035, 0.8919, 0.9035, 0.8951, 0.8858, 0.8983, 0.8858, 0.8983, 0.9035, 0.8951, 0.9035, 0.9013, 0.9565, 0.8973, 0.9565, 0.8973, 0.9388, 0.9013, 0.9388, 0.8374, 0.9919, 0.8342, 0.9919, 0.8342, 0.9742, 0.8374, 0.9742, 0.9278, 0.8681, 0.9318, 0.8681, 0.9318, 0.8858, 0.9278, 0.8858, 0.8502, 0.9388, 0.847, 0.9388, 0.847, 0.9211, 0.8502, 0.9211, 0.9595, 0.9388, 0.9627, 0.9388, 0.9627, 0.9565, 0.9595, 0.9565, 0.8525, 0.9742, 0.8485, 0.9742, 0.8485, 0.9565, 0.8525, 0.9565, 0.8534, 0.9388, 0.8502, 0.9388, 0.8502, 0.9211, 0.8534, 0.9211, 0.883, 0.9565, 0.879, 0.9565, 0.879, 0.9388, 0.883, 0.9388, 0.8406, 0.8858, 0.8374, 0.8858, 0.8374, 0.8681, 0.8406, 0.8681, 0.8374, 0.8858, 0.8342, 0.8858, 0.8342, 0.8681, 0.8374, 0.8681, 0.8485, 0.9742, 0.8446, 0.9742, 0.8446, 0.9565, 0.8485, 0.9565, 0.9667, 0.9388, 0.9635, 0.9388, 0.9635, 0.9211, 0.9667, 0.9211, 0.8647, 0.9388, 0.8687, 0.9388, 0.8687, 0.9565, 0.8647, 0.9565, 0.8374, 0.9388, 0.8342, 0.9388, 0.8342, 0.9211, 0.8374, 0.9211, 0.9595, 0.9565, 0.9627, 0.9565, 0.9627, 0.9742, 0.9595, 0.9742, 0.8934, 0.9742, 0.8894, 0.9742, 0.8894, 0.9565, 0.8934, 0.9565, 0.8406, 0.9388, 0.8374, 0.9388, 0.8374, 0.9211, 0.8406, 0.9211, 0.9437, 0.8681, 0.9397, 0.8681, 0.9397, 0.8504, 0.9437, 0.8504, 0.8406, 0.8858, 0.8438, 0.8858, 0.8438, 0.9035, 0.8406, 0.9035, 0.8438, 0.8858, 0.847, 0.8858, 0.847, 0.9035, 0.8438, 0.9035, 0.9052, 0.9565, 0.9013, 0.9565, 0.9013, 0.9388, 0.9052, 0.9388, 0.9667, 0.8681, 0.9635, 0.8681, 0.9635, 0.8504, 0.9667, 0.8504, 0.9278, 0.8504, 0.9318, 0.8504, 0.9318, 0.8681, 0.9278, 0.8681, 0.8598, 0.8858, 0.863, 0.8858, 0.863, 0.9035, 0.8598, 0.9035, 0.863, 0.8858, 0.8662, 0.8858, 0.8662, 0.9035, 0.863, 0.9035, 0.9476, 0.9211, 0.9437, 0.9211, 0.9437, 0.9035, 0.9476, 0.9035, 0.8517, 0.9919, 0.8485, 0.9919, 0.8485, 0.9742, 0.8517, 0.9742, 0.9358, 0.9388, 0.9397, 0.9388, 0.9397, 0.9565, 0.9358, 0.9565, 0.8662, 0.9211, 0.863, 0.9211, 0.863, 0.9035, 0.8662, 0.9035, 0.863, 0.9211, 0.8598, 0.9211, 0.8598, 0.9035, 0.863, 0.9035, 0.8894, 0.9742, 0.8855, 0.9742, 0.8855, 0.9565, 0.8894, 0.9565, 0.9755, 0.9742, 0.9723, 0.9742, 0.9723, 0.9565, 0.9755, 0.9565, 0.8485, 0.9388, 0.8525, 0.9388, 0.8525, 0.9565, 0.8485, 0.9565, 0.9111, 0.8504, 0.9143, 0.8504, 0.9143, 0.8681, 0.9111, 0.8681, 0.9143, 0.8504, 0.9175, 0.8504, 0.9175, 0.8681, 0.9143, 0.8681, 0.9199, 0.9742, 0.916, 0.9742, 0.916, 0.9565, 0.9199, 0.9565, 0.9763, 0.9035, 0.9731, 0.9035, 0.9731, 0.8858, 0.9763, 0.8858, 0.9318, 0.8858, 0.9358, 0.8858, 0.9358, 0.9035, 0.9318, 0.9035, 0.8855, 0.9035, 0.8887, 0.9035, 0.8887, 0.9211, 0.8855, 0.9211, 0.8887, 0.9035, 0.8919, 0.9035, 0.8919, 0.9211, 0.8887, 0.9211, 0.8806, 0.9742, 0.8766, 0.9742, 0.8766, 0.9565, 0.8806, 0.9565, 0.9231, 0.9919, 0.9199, 0.9919, 0.9199, 0.9742, 0.9231, 0.9742, 0.9239, 0.9565, 0.9199, 0.9565, 0.9199, 0.9388, 0.9239, 0.9388, 0.8726, 0.8504, 0.8758, 0.8504, 0.8758, 0.8681, 0.8726, 0.8681, 0.8758, 0.8504, 0.879, 0.8504, 0.879, 0.8681, 0.8758, 0.8681, 0.9556, 0.8858, 0.9516, 0.8858, 0.9516, 0.8681, 0.9556, 0.8681, 0.8926, 0.9919, 0.8894, 0.9919, 0.8894, 0.9742, 0.8926, 0.9742, 0.9278, 0.9211, 0.9318, 0.9211, 0.9318, 0.9388, 0.9278, 0.9388, 0.9047, 0.8681, 0.9079, 0.8681, 0.9079, 0.8858, 0.9047, 0.8858, 0.9079, 0.8681, 0.9111, 0.8681, 0.9111, 0.8858, 0.9079, 0.8858, 0.8766, 0.9742, 0.8726, 0.9742, 0.8726, 0.9565, 0.8766, 0.9565, 0.9699, 0.9388, 0.9667, 0.9388, 0.9667, 0.9211, 0.9699, 0.9211, 0.9278, 0.9035, 0.9239, 0.9035, 0.9239, 0.8858, 0.9278, 0.8858, 0.9047, 0.9035, 0.9079, 0.9035, 0.9079, 0.9211, 0.9047, 0.9211, 0.9079, 0.9035, 0.9111, 0.9035, 0.9111, 0.9211, 0.9079, 0.9211, 0.9516, 0.8858, 0.9476, 0.8858, 0.9476, 0.8681, 0.9516, 0.8681, 0.9763, 0.8858, 0.9731, 0.8858, 0.9731, 0.8681, 0.9763, 0.8681, 0.8687, 0.9388, 0.8726, 0.9388, 0.8726, 0.9565, 0.8687, 0.9565, 0.879, 0.8858, 0.8758, 0.8858, 0.8758, 0.8681, 0.879, 0.8681, 0.8758, 0.8858, 0.8726, 0.8858, 0.8726, 0.8681, 0.8758, 0.8681, 0.9516, 0.8681, 0.9476, 0.8681, 0.9476, 0.8504, 0.9516, 0.8504, 0.9731, 0.9035, 0.9699, 0.9035, 0.9699, 0.8858, 0.9731, 0.8858, 0.9062, 0.9211, 0.9101, 0.9211, 0.9101, 0.9388, 0.9062, 0.9388, 0.8919, 0.9035, 0.8887, 0.9035, 0.8887, 0.8858, 0.8919, 0.8858, 0.8887, 0.9035, 0.8855, 0.9035, 0.8855, 0.8858, 0.8887, 0.8858, 0.9516, 0.9388, 0.9476, 0.9388, 0.9476, 0.9211, 0.9516, 0.9211, 0.9731, 0.9211, 0.9699, 0.9211, 0.9699, 0.9035, 0.9731, 0.9035, 0.9437, 0.9388, 0.9397, 0.9388, 0.9397, 0.9211, 0.9437, 0.9211, 0.8855, 0.8681, 0.8823, 0.8681, 0.8823, 0.8504, 0.8855, 0.8504, 0.8823, 0.8681, 0.879, 0.8681, 0.879, 0.8504, 0.8823, 0.8504, 0.9358, 0.9565, 0.9397, 0.9565, 0.9397, 0.9742, 0.9358, 0.9742, 0.9731, 0.8681, 0.9699, 0.8681, 0.9699, 0.8504, 0.9731, 0.8504, 0.9437, 0.9211, 0.9397, 0.9211, 0.9397, 0.9035, 0.9437, 0.9035, 0.879, 0.8681, 0.8823, 0.8681, 0.8823, 0.8858, 0.879, 0.8858, 0.8823, 0.8681, 0.8855, 0.8681, 0.8855, 0.8858, 0.8823, 0.8858, 0.8973, 0.9742, 0.8934, 0.9742, 0.8934, 0.9565, 0.8973, 0.9565, 0.9124, 0.9919, 0.9092, 0.9919, 0.9092, 0.9742, 0.9124, 0.9742, 0.9239, 0.9035, 0.9278, 0.9035, 0.9278, 0.9211, 0.9239, 0.9211, 0.8406, 0.8681, 0.8438, 0.8681, 0.8438, 0.8858, 0.8406, 0.8858, 0.8438, 0.8681, 0.847, 0.8681, 0.847, 0.8858, 0.8438, 0.8858, 0.9516, 0.9565, 0.9476, 0.9565, 0.9476, 0.9388, 0.9516, 0.9388, 0.9723, 0.9565, 0.9691, 0.9565, 0.9691, 0.9388, 0.9723, 0.9388, 0.9318, 0.8504, 0.9358, 0.8504, 0.9358, 0.8681, 0.9318, 0.8681, 0.8534, 0.8858, 0.8502, 0.8858, 0.8502, 0.8681, 0.8534, 0.8681, 0.8502, 0.8858, 0.847, 0.8858, 0.847, 0.8681, 0.8502, 0.8681, 0.9437, 0.9742, 0.9397, 0.9742, 0.9397, 0.9565, 0.9437, 0.9565, 0.9659, 0.9742, 0.9627, 0.9742, 0.9627, 0.9565, 0.9659, 0.9565, 0.9397, 0.8858, 0.9437, 0.8858, 0.9437, 0.9035, 0.9397, 0.9035, 0.8726, 0.9035, 0.8694, 0.9035, 0.8694, 0.8858, 0.8726, 0.8858, 0.8694, 0.9035, 0.8662, 0.9035, 0.8662, 0.8858, 0.8694, 0.8858, 0.9358, 0.9742, 0.9318, 0.9742, 0.9318, 0.9565, 0.9358, 0.9565, 0.8581, 0.9919, 0.8549, 0.9919, 0.8549, 0.9742, 0.8581, 0.9742, 0.9318, 0.8681, 0.9358, 0.8681, 0.9358, 0.8858, 0.9318, 0.8858, 0.9111, 0.8858, 0.9143, 0.8858, 0.9143, 0.9035, 0.9111, 0.9035, 0.9143, 0.8858, 0.9175, 0.8858, 0.9175, 0.9035, 0.9143, 0.9035, 0.9516, 0.9742, 0.9476, 0.9742, 0.9476, 0.9565, 0.9516, 0.9565, 0.8613, 0.9919, 0.8581, 0.9919, 0.8581, 0.9742, 0.8613, 0.9742, 0.8894, 0.9211, 0.8934, 0.9211, 0.8934, 0.9388, 0.8894, 0.9388, 0.8598, 0.8858, 0.8566, 0.8858, 0.8566, 0.8681, 0.8598, 0.8681, 0.8566, 0.8858, 0.8534, 0.8858, 0.8534, 0.8681, 0.8566, 0.8681, 0.9239, 0.9742, 0.9199, 0.9742, 0.9199, 0.9565, 0.9239, 0.9565, 0.8645, 0.9919, 0.8613, 0.9919, 0.8613, 0.9742, 0.8645, 0.9742, 0.916, 0.9388, 0.9199, 0.9388, 0.9199, 0.9565, 0.916, 0.9565, 0.879, 0.9035, 0.8823, 0.9035, 0.8823, 0.9211, 0.879, 0.9211, 0.8823, 0.9035, 0.8855, 0.9035, 0.8855, 0.9211, 0.8823, 0.9211, 0.9635, 0.9388, 0.9595, 0.9388, 0.9595, 0.9211, 0.9635, 0.9211, 0.939, 0.9919, 0.9358, 0.9919, 0.9358, 0.9742, 0.939, 0.9742, 0.9556, 0.9211, 0.9516, 0.9211, 0.9516, 0.9035, 0.9556, 0.9035, 0.8919, 0.9035, 0.8951, 0.9035, 0.8951, 0.9211, 0.8919, 0.9211, 0.8951, 0.9035, 0.8983, 0.9035, 0.8983, 0.9211, 0.8951, 0.9211, 0.9476, 0.9035, 0.9437, 0.9035, 0.9437, 0.8858, 0.9476, 0.8858, 0.8719, 0.9919, 0.8687, 0.9919, 0.8687, 0.9742, 0.8719, 0.9742, 0.9278, 0.9388, 0.9239, 0.9388, 0.9239, 0.9211, 0.9278, 0.9211, 0.847, 0.8504, 0.8502, 0.8504, 0.8502, 0.8681, 0.847, 0.8681, 0.8502, 0.8504, 0.8534, 0.8504, 0.8534, 0.8681, 0.8502, 0.8681, 0.9595, 0.9742, 0.9556, 0.9742, 0.9556, 0.9565, 0.9595, 0.9565, 0.9263, 0.9919, 0.9231, 0.9919, 0.9231, 0.9742, 0.9263, 0.9742, 0.8855, 0.9388, 0.8894, 0.9388, 0.8894, 0.9565, 0.8855, 0.9565, 0.847, 0.8681, 0.8438, 0.8681, 0.8438, 0.8504, 0.847, 0.8504, 0.8438, 0.8681, 0.8406, 0.8681, 0.8406, 0.8504, 0.8438, 0.8504, 0.9635, 0.8681, 0.9595, 0.8681, 0.9595, 0.8504, 0.9635, 0.8504, 0.8679, 0.9919, 0.8647, 0.9919, 0.8647, 0.9742, 0.8679, 0.9742, 0.915, 0.9565, 0.9111, 0.9565, 0.9111, 0.9388, 0.915, 0.9388, 0.8598, 0.8504, 0.863, 0.8504, 0.863, 0.8681, 0.8598, 0.8681, 0.863, 0.8504, 0.8662, 0.8504, 0.8662, 0.8681, 0.863, 0.8681, 0.9141, 0.9742, 0.9101, 0.9742, 0.9101, 0.9565, 0.9141, 0.9565, 0.9667, 0.9211, 0.9635, 0.9211, 0.9635, 0.9035, 0.9667, 0.9035, 0.8574, 0.9388, 0.8534, 0.9388, 0.8534, 0.9211, 0.8574, 0.9211, 0.8983, 0.9035, 0.9015, 0.9035, 0.9015, 0.9211, 0.8983, 0.9211, 0.9015, 0.9035, 0.9047, 0.9035, 0.9047, 0.9211, 0.9015, 0.9211, 0.8382, 0.9742, 0.8342, 0.9742, 0.8342, 0.9565, 0.8382, 0.9565, 0.8438, 0.9919, 0.8406, 0.9919, 0.8406, 0.9742, 0.8438, 0.9742, 0.8598, 0.9211, 0.8638, 0.9211, 0.8638, 0.9388, 0.8598, 0.9388, 0.8406, 0.8681, 0.8374, 0.8681, 0.8374, 0.8504, 0.8406, 0.8504, 0.8374, 0.8681, 0.8342, 0.8681, 0.8342, 0.8504, 0.8374, 0.8504, 0.9092, 0.9742, 0.9052, 0.9742, 0.9052, 0.9565, 0.9092, 0.9565, 0.9667, 0.9035, 0.9635, 0.9035, 0.9635, 0.8858, 0.9667, 0.8858, 0.9062, 0.9388, 0.9022, 0.9388, 0.9022, 0.9211, 0.9062, 0.9211, 0.646, 0.7089, 0.6508, 0.7089, 0.6508, 0.714, 0.646, 0.714, 0.5957, 0.8234, 0.5957, 0.6837, 0.6078, 0.6837, 0.6078, 0.8234, 0.646, 0.719, 0.6508, 0.719, 0.6508, 0.7241, 0.646, 0.7241, 0.5594, 0.6837, 0.5594, 0.8234, 0.5473, 0.8234, 0.5473, 0.6837, 0.6078, 0.6837, 0.6125, 0.6837, 0.6125, 0.8234, 0.6078, 0.8234, 0.646, 0.6938, 0.6508, 0.6938, 0.6508, 0.6988, 0.646, 0.6988, 0.5594, 0.8234, 0.5594, 0.6837, 0.5715, 0.6837, 0.5715, 0.8234, 0.646, 0.6988, 0.6508, 0.6988, 0.6508, 0.7039, 0.646, 0.7039, 0.5231, 0.6837, 0.5231, 0.8234, 0.511, 0.8234, 0.511, 0.6837, 0.6317, 0.8234, 0.6269, 0.8234, 0.6269, 0.6837, 0.6317, 0.6837, 0.6125, 0.6837, 0.6173, 0.6837, 0.6173, 0.8234, 0.6125, 0.8234, 0.6508, 0.7039, 0.6508, 0.7089, 0.646, 0.7089, 0.646, 0.7039, 0.5836, 0.8234, 0.5715, 0.8234, 0.5715, 0.6837, 0.5836, 0.6837, 0.6508, 0.714, 0.6508, 0.719, 0.646, 0.719, 0.646, 0.714, 0.5836, 0.6837, 0.5957, 0.6837, 0.5957, 0.8234, 0.5836, 0.8234, 0.6412, 0.6837, 0.6412, 0.8234, 0.6364, 0.8234, 0.6364, 0.6837, 0.6508, 0.6887, 0.6508, 0.6938, 0.646, 0.6938, 0.646, 0.6887, 0.5352, 0.8234, 0.5231, 0.8234, 0.5231, 0.6837, 0.5352, 0.6837, 0.6508, 0.6837, 0.6508, 0.6887, 0.646, 0.6887, 0.646, 0.6837, 0.5352, 0.6837, 0.5473, 0.6837, 0.5473, 0.8234, 0.5352, 0.8234, 0.6221, 0.8234, 0.6221, 0.6837, 0.6269, 0.6837, 0.6269, 0.8234, 0.646, 0.6837, 0.646, 0.8234, 0.6412, 0.8234, 0.6412, 0.6837, 0.1838, 0.9906, 0.1838, 0.8509, 0.2537, 0.8509, 0.2537, 0.9906, 0.2537, 0.9906, 0.2537, 0.8509, 0.3235, 0.8509, 0.3235, 0.9906, 0.6652, 0.8274, 0.6652, 0.6796, 0.8131, 0.6796, 0.8131, 0.8274])
me_plane_001.use_remesh_preserve_volume = False
me_plane_001.use_remesh_preserve_attributes = False
me_plane_001.use_mirror_vertex_groups = False
me_plane_001.update()

# ---- objects
ob_straight = bpy.data.objects.new('Straight', me_plane_001)

# ---- transforms, parenting, visibility, modifiers, constraints
ob_straight.location = (0.0, 0.0, 0.0)
ob_straight.lineart.crease_threshold = 0.0

# ---- collection membership
col_collection_2.objects.link(ob_straight)

# ---- scene / render settings (as saved in the file)
scene.frame_start = 1; scene.frame_end = 250; scene.frame_set(2)
scene.render.engine = 'BLENDER_EEVEE_NEXT'
scene.render.resolution_percentage = 50
scene.render.dither_intensity = 0.0
scene.cycles.use_denoising = False
scene.cycles.samples = 10
scene.cycles.sampling_pattern = 'TABULATED_SOBOL'
scene.cycles.light_sampling_threshold = 0.0
scene.cycles.use_adaptive_sampling = False
scene.cycles.use_light_tree = False
scene.cycles.blur_glossy = 0.0
scene.cycles.pixel_filter_type = 'GAUSSIAN'
scene.cycles.sample_clamp_indirect = 0.0
scene.view_settings.view_transform = 'Standard'
bpy.context.view_layer.update()

# ---- added for rendering (the .blend has no active camera and no usable light): camera, sun
cam_auto = bpy.data.cameras.new('AutoCamera')
cam_auto.lens = 50.0
cam_auto.sensor_width = 36.0
cam_auto.clip_end = 1000.0
ob_auto_camera = bpy.data.objects.new('AutoCamera', cam_auto)
scene.collection.objects.link(ob_auto_camera)
ob_auto_camera.location = (20.9401, -24.9001, 16.7523)
ob_auto_camera.rotation_euler = (1.09748, -7.21219e-08, 0.694738)
scene.camera = ob_auto_camera
light_auto_sun = bpy.data.lights.new('AutoSun', 'SUN')
light_auto_sun.energy = 3.0
light_auto_sun.angle = 0.0523599
ob_auto_sun = bpy.data.objects.new('AutoSun', light_auto_sun)
scene.collection.objects.link(ob_auto_sun)
ob_auto_sun.rotation_euler = (0.872665, 0.174533, 0.523599)
bpy.context.view_layer.update()
